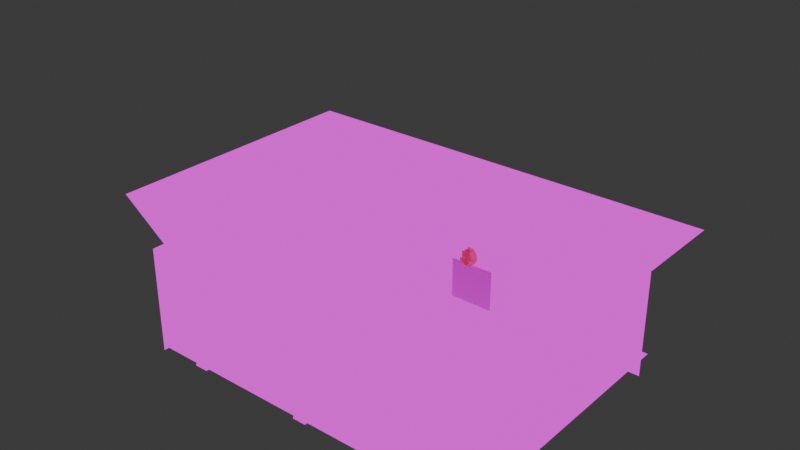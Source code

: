 # Source: Garden_Base.blend  (saved by Blender 4.3.34; exported with 4.5.12 LTS)
import bpy
from mathutils import Matrix  # noqa: F401  (used for matrix-valued properties, if any)

bpy.ops.wm.read_factory_settings(use_empty=True)
scene = bpy.context.scene
scene.name = 'Scene'

# ---- collections
col_stage = bpy.data.collections.new('Stage'); scene.collection.children.link(col_stage)

# ---- images (referenced by path relative to the original .blend; pixels are not part of the script)
import os
ASSET_DIR = os.environ.get("B2B_ASSET_DIR", "")  # directory of the original .blend (textures are referenced by path, not embedded)
HERE = os.path.dirname(os.path.abspath(__file__))  # packed textures are extracted next to this script under _unpacked/

def load_image(name, relpath, width, height, colorspace="sRGB"):
    """Load a texture the original file referenced (path relative to the .blend, or extracted next to this script)."""
    p = next((c for c in (os.path.join(HERE, relpath), os.path.join(ASSET_DIR, relpath)) if relpath and os.path.exists(c)), "")
    if p:
        img = bpy.data.images.load(p, check_existing=True)
        img.name = name
    else:  # same state as the original file: an image datablock whose file is absent (Cycles renders it pink)
        img = bpy.data.images.new(name, width, height)
        img.source = "FILE"
        img.filepath = "//" + (relpath or name)
    img.colorspace_settings.name = colorspace
    return img
img_wall_cobblestone___seamless_jpg = load_image('Wall Cobblestone - Seamless.jpg', 'Wall Cobblestone - Seamless.jpg', 1024, 1024, 'sRGB')
img_flower_soil___seamless_jpg = load_image('Flower Soil - Seamless.jpg', 'Flower Soil - Seamless.jpg', 1024, 1024, 'sRGB')
img_door_png = load_image('Door.png', 'Door.png', 1024, 1024, 'sRGB')
img_floor_tile_stone___seamless_jpg = load_image('Floor Tile Stone - Seamless.jpg', 'Floor Tile Stone - Seamless.jpg', 1024, 1024, 'sRGB')
img_floor_tile_stone___seamless_jpg_001 = load_image('Floor Tile Stone - Seamless.jpg.001', 'Floor Tile Stone - Seamless.jpg', 1024, 1024, 'sRGB')
img_floor_tile_stone___seamless_jpg_002 = load_image('Floor Tile Stone - Seamless.jpg.002', 'Floor Tile Stone - Seamless.jpg', 1024, 1024, 'sRGB')
img_floor_tile_stone___seamless_jpg_003 = load_image('Floor Tile Stone - Seamless.jpg.003', 'Floor Tile Stone - Seamless.jpg', 1024, 1024, 'sRGB')
img_phos_crystal_support_png = load_image('Phos Crystal Support.png', 'Phos Crystal Support.png', 1024, 1024, 'sRGB')
img_door_outer_stone_png = load_image('Door Outer Stone.png', 'Door Outer Stone.png', 1024, 1024, 'sRGB')
img_wall_cobblestone___seamless_jpg_002 = load_image('Wall Cobblestone - Seamless.jpg.002', 'Wall Cobblestone - Seamless.jpg', 1024, 1024, 'sRGB')
img_roof_tiles___seamless_jpg = load_image('Roof Tiles - Seamless.jpg', 'Roof Tiles - Seamless.jpg', 1024, 1024, 'sRGB')

# ---- materials (node trees are filled in below, after node groups)
mat_stone = bpy.data.materials.new('Stone')
mat_stone.alpha_threshold = 0.0
mat_stone.roughness = 0.5
mat_stone.line_color = (0.0, 0.0, 0.0, 1.0)
mat_grass = bpy.data.materials.new('Grass')
mat_stone_001 = bpy.data.materials.new('Stone.001')
mat_stone_001.alpha_threshold = 0.0
mat_stone_001.roughness = 0.5
mat_stone_001.line_color = (0.0, 0.0, 0.0, 1.0)
mat_stone_002 = bpy.data.materials.new('Stone.002')
mat_stone_002.alpha_threshold = 0.0
mat_stone_002.roughness = 0.5
mat_stone_002.line_color = (0.0, 0.0, 0.0, 1.0)
mat_tiles = bpy.data.materials.new('Tiles')
mat_tiles.alpha_threshold = 0.0
mat_tiles.roughness = 0.5
mat_tiles.line_color = (0.0, 0.0, 0.0, 1.0)
mat_tiles_001 = bpy.data.materials.new('Tiles.001')
mat_tiles_001.alpha_threshold = 0.0
mat_tiles_001.roughness = 0.5
mat_tiles_001.line_color = (0.0, 0.0, 0.0, 1.0)
mat_tiles_002 = bpy.data.materials.new('Tiles.002')
mat_tiles_002.alpha_threshold = 0.0
mat_tiles_002.roughness = 0.5
mat_tiles_002.line_color = (0.0, 0.0, 0.0, 1.0)
mat_tiles_003 = bpy.data.materials.new('Tiles.003')
mat_tiles_003.alpha_threshold = 0.0
mat_tiles_003.roughness = 0.5
mat_tiles_003.line_color = (0.0, 0.0, 0.0, 1.0)
mat_stone_crystal = bpy.data.materials.new('Stone Crystal')
mat_stone_crystal.alpha_threshold = 0.0
mat_stone_crystal.roughness = 0.5
mat_stone_crystal.line_color = (0.0, 0.0, 0.0, 1.0)
mat_dots = bpy.data.materials.new('Dots')
mat_dots.use_transparent_shadow = False
mat_door_frame = bpy.data.materials.new('Door Frame')
mat_stone_003 = bpy.data.materials.new('Stone.003')
mat_stone_004 = bpy.data.materials.new('Stone.004')
mat_roof_tiles = bpy.data.materials.new('Roof tiles')
mat_roof_tiles.alpha_threshold = 0.0
mat_roof_tiles.roughness = 0.5
mat_roof_tiles.line_color = (0.0, 0.0, 0.0, 1.0)

# ---- material node trees
mat_stone.use_nodes = True; mat_stone.node_tree.nodes.clear()
_N = mat_stone.node_tree.nodes; _L = mat_stone.node_tree.links
n0 = _N.new('ShaderNodeOutputMaterial'); n0.name = 'Material Output'; n0.location = (300, 300)
n1 = _N.new('ShaderNodeTexImage'); n1.name = 'Image Texture'; n1.location = (-15, 297)
n1.image = img_wall_cobblestone___seamless_jpg
n2 = _N.new('ShaderNodeMapping'); n2.name = 'Mapping'; n2.location = (-232, 278)
n2.inputs[3].default_value = (4.0, 1.0, 1.0)
n3 = _N.new('ShaderNodeTexCoord'); n3.name = 'Texture Coordinate'; n3.location = (-430, 245)
_L.new(n1.outputs[0], n0.inputs[0])
_L.new(n2.outputs[0], n1.inputs[0])
_L.new(n3.outputs[2], n2.inputs[0])
n0.is_active_output = True
mat_grass.use_nodes = True; mat_grass.node_tree.nodes.clear()
_N = mat_grass.node_tree.nodes; _L = mat_grass.node_tree.links
n0 = _N.new('ShaderNodeOutputMaterial'); n0.name = 'Material Output'; n0.location = (300, 300)
n1 = _N.new('ShaderNodeTexImage'); n1.name = 'Image Texture'; n1.location = (-17, 278)
n1.image = img_flower_soil___seamless_jpg
n2 = _N.new('ShaderNodeMapping'); n2.name = 'Mapping'; n2.location = (-267, 265)
n2.inputs[3].default_value = (10.0, 10.0, 1.0)
n3 = _N.new('ShaderNodeTexCoord'); n3.name = 'Texture Coordinate'; n3.location = (-481, 272)
_L.new(n1.outputs[0], n0.inputs[0])
_L.new(n2.outputs[0], n1.inputs[0])
_L.new(n3.outputs[2], n2.inputs[0])
n0.is_active_output = True
mat_stone_001.use_nodes = True; mat_stone_001.node_tree.nodes.clear()
_N = mat_stone_001.node_tree.nodes; _L = mat_stone_001.node_tree.links
n0 = _N.new('ShaderNodeOutputMaterial'); n0.name = 'Material Output'; n0.location = (300, 300)
n1 = _N.new('ShaderNodeTexImage'); n1.name = 'Image Texture'; n1.location = (-15, 297)
n1.image = img_door_png
n2 = _N.new('ShaderNodeMapping'); n2.name = 'Mapping'; n2.location = (-232, 278)
n3 = _N.new('ShaderNodeTexCoord'); n3.name = 'Texture Coordinate'; n3.location = (-430, 245)
_L.new(n1.outputs[0], n0.inputs[0])
n0.is_active_output = True
mat_stone_002.use_nodes = True; mat_stone_002.node_tree.nodes.clear()
_N = mat_stone_002.node_tree.nodes; _L = mat_stone_002.node_tree.links
n0 = _N.new('ShaderNodeOutputMaterial'); n0.name = 'Material Output'; n0.location = (300, 300)
n1 = _N.new('ShaderNodeTexImage'); n1.name = 'Image Texture'; n1.location = (-15, 297)
n1.image = img_wall_cobblestone___seamless_jpg
n2 = _N.new('ShaderNodeMapping'); n2.name = 'Mapping'; n2.location = (-232, 278)
n2.inputs[3].default_value = (1.4, 0.5, 1.0)
n3 = _N.new('ShaderNodeTexCoord'); n3.name = 'Texture Coordinate'; n3.location = (-430, 245)
_L.new(n1.outputs[0], n0.inputs[0])
_L.new(n2.outputs[0], n1.inputs[0])
_L.new(n3.outputs[2], n2.inputs[0])
n0.is_active_output = True
mat_tiles.use_nodes = True; mat_tiles.node_tree.nodes.clear()
_N = mat_tiles.node_tree.nodes; _L = mat_tiles.node_tree.links
n0 = _N.new('ShaderNodeOutputMaterial'); n0.name = 'Material Output'; n0.location = (300, 300)
n1 = _N.new('ShaderNodeTexImage'); n1.name = 'Image Texture'; n1.location = (-15, 297)
n1.image = img_floor_tile_stone___seamless_jpg
n2 = _N.new('ShaderNodeMapping'); n2.name = 'Mapping'; n2.location = (-232, 278)
n2.inputs[1].default_value = (0.305, 0.0, 0.0)
n2.inputs[3].default_value = (-2.4, -34.73, 1.0)
n3 = _N.new('ShaderNodeTexCoord'); n3.name = 'Texture Coordinate'; n3.location = (-430, 245)
_L.new(n1.outputs[0], n0.inputs[0])
_L.new(n2.outputs[0], n1.inputs[0])
_L.new(n3.outputs[2], n2.inputs[0])
n0.is_active_output = True
mat_tiles_001.use_nodes = True; mat_tiles_001.node_tree.nodes.clear()
_N = mat_tiles_001.node_tree.nodes; _L = mat_tiles_001.node_tree.links
n0 = _N.new('ShaderNodeOutputMaterial'); n0.name = 'Material Output'; n0.location = (300, 300)
n1 = _N.new('ShaderNodeTexImage'); n1.name = 'Image Texture'; n1.location = (-15, 297)
n1.image = img_floor_tile_stone___seamless_jpg_001
n2 = _N.new('ShaderNodeMapping'); n2.name = 'Mapping'; n2.location = (-232, 278)
n2.inputs[1].default_value = (0.305, 0.0, 0.0)
n2.inputs[3].default_value = (-2.4, -34.4, 1.0)
n3 = _N.new('ShaderNodeTexCoord'); n3.name = 'Texture Coordinate'; n3.location = (-430, 245)
_L.new(n1.outputs[0], n0.inputs[0])
_L.new(n2.outputs[0], n1.inputs[0])
_L.new(n3.outputs[2], n2.inputs[0])
n0.is_active_output = True
mat_tiles_002.use_nodes = True; mat_tiles_002.node_tree.nodes.clear()
_N = mat_tiles_002.node_tree.nodes; _L = mat_tiles_002.node_tree.links
n0 = _N.new('ShaderNodeOutputMaterial'); n0.name = 'Material Output'; n0.location = (300, 300)
n1 = _N.new('ShaderNodeTexImage'); n1.name = 'Image Texture'; n1.location = (-15, 297)
n1.image = img_floor_tile_stone___seamless_jpg_002
n2 = _N.new('ShaderNodeMapping'); n2.name = 'Mapping'; n2.location = (-232, 278)
n2.inputs[1].default_value = (0.305, 0.0, 0.0)
n2.inputs[3].default_value = (-2.4, -34.73, 1.0)
n3 = _N.new('ShaderNodeTexCoord'); n3.name = 'Texture Coordinate'; n3.location = (-430, 245)
_L.new(n1.outputs[0], n0.inputs[0])
_L.new(n2.outputs[0], n1.inputs[0])
_L.new(n3.outputs[2], n2.inputs[0])
n0.is_active_output = True
mat_tiles_003.use_nodes = True; mat_tiles_003.node_tree.nodes.clear()
_N = mat_tiles_003.node_tree.nodes; _L = mat_tiles_003.node_tree.links
n0 = _N.new('ShaderNodeOutputMaterial'); n0.name = 'Material Output'; n0.location = (300, 300)
n1 = _N.new('ShaderNodeTexImage'); n1.name = 'Image Texture'; n1.location = (-15, 297)
n1.image = img_floor_tile_stone___seamless_jpg_003
n2 = _N.new('ShaderNodeMapping'); n2.name = 'Mapping'; n2.location = (-232, 278)
n2.inputs[1].default_value = (0.305, 0.0, 0.0)
n2.inputs[3].default_value = (-2.4, -34.73, 1.0)
n3 = _N.new('ShaderNodeTexCoord'); n3.name = 'Texture Coordinate'; n3.location = (-430, 245)
_L.new(n1.outputs[0], n0.inputs[0])
_L.new(n2.outputs[0], n1.inputs[0])
_L.new(n3.outputs[2], n2.inputs[0])
n0.is_active_output = True
mat_stone_crystal.use_nodes = True; mat_stone_crystal.node_tree.nodes.clear()
_N = mat_stone_crystal.node_tree.nodes; _L = mat_stone_crystal.node_tree.links
n0 = _N.new('ShaderNodeOutputMaterial'); n0.name = 'Material Output'; n0.location = (300, 300)
n1 = _N.new('ShaderNodeTexImage'); n1.name = 'Image Texture'; n1.location = (-15, 297)
n1.image = img_phos_crystal_support_png
n2 = _N.new('ShaderNodeMapping'); n2.name = 'Mapping'; n2.location = (-232, 278)
n2.inputs[3].default_value = (1.4, 0.5, 1.0)
n3 = _N.new('ShaderNodeTexCoord'); n3.name = 'Texture Coordinate'; n3.location = (-430, 245)
_L.new(n1.outputs[0], n0.inputs[0])
_L.new(n3.outputs[2], n2.inputs[0])
n0.is_active_output = True
mat_dots.use_nodes = True; mat_dots.node_tree.nodes.clear()
_N = mat_dots.node_tree.nodes; _L = mat_dots.node_tree.links
n0 = _N.new('ShaderNodeMix'); n0.name = 'Mix.001'; n0.location = (-664, 127)
n0.data_type = 'RGBA'
n0.blend_type = 'LINEAR_LIGHT'
n1 = _N.new('ShaderNodeTexVoronoi'); n1.name = 'Voronoi Texture'; n1.location = (-1019, 360)
n1.voronoi_dimensions = '2D'
n1.inputs[2].default_value = 11.3
n1.inputs[8].default_value = 0.0
n2 = _N.new('ShaderNodeTexCoord'); n2.name = 'Texture Coordinate'; n2.location = (-1519, 363)
n3 = _N.new('ShaderNodeMapping'); n3.name = 'Mapping'; n3.location = (-1309, 380)
n3.width = 240
n4 = _N.new('ShaderNodeBsdfDiffuse'); n4.name = 'Diffuse BSDF'; n4.location = (-1540, -22)
n4.inputs[0].default_value = (0.6241, 0.0327, 0.1591, 1.0)
n5 = _N.new('ShaderNodeShaderToRGB'); n5.name = 'Shader to RGB'; n5.location = (-1334, -27)
n6 = _N.new('ShaderNodeValToRGB'); n6.name = 'ColorRamp'; n6.location = (-1105, 21)
while len(n6.color_ramp.elements) > 1: n6.color_ramp.elements.remove(n6.color_ramp.elements[-1])
n6.color_ramp.elements[0].position = 0.0; n6.color_ramp.elements[0].color = (0.0, 0.0, 0.0, 1.0)
_e = n6.color_ramp.elements.new(0.2818); _e.color = (1.0, 1.0, 1.0, 1.0)
n7 = _N.new('ShaderNodeShaderToRGB'); n7.name = 'Shader to RGB.001'; n7.location = (-899, -286)
n8 = _N.new('ShaderNodeValToRGB'); n8.name = 'ColorRamp.002'; n8.location = (-699, -280)
n8.color_ramp.interpolation = 'CONSTANT'
while len(n8.color_ramp.elements) > 1: n8.color_ramp.elements.remove(n8.color_ramp.elements[-1])
n8.color_ramp.elements[0].position = 0.0; n8.color_ramp.elements[0].color = (0.0, 0.0, 0.0, 1.0)
_e = n8.color_ramp.elements.new(0.5477); _e.color = (0.1883, 0.1883, 0.1883, 1.0)
_e = n8.color_ramp.elements.new(0.8318); _e.color = (1.0, 1.0, 1.0, 1.0)
n9 = _N.new('ShaderNodeBsdfDiffuse'); n9.name = 'Diffuse BSDF.001'; n9.location = (-1097, -288)
n9.inputs[0].default_value = (0.6674, 0.6674, 0.6674, 1.0)
n10 = _N.new('ShaderNodeInvert'); n10.name = 'Invert'; n10.location = (-394, -294)
n11 = _N.new('ShaderNodeValToRGB'); n11.name = 'ColorRamp.001'; n11.location = (-328, 177)
n11.color_ramp.interpolation = 'CONSTANT'
while len(n11.color_ramp.elements) > 1: n11.color_ramp.elements.remove(n11.color_ramp.elements[-1])
n11.color_ramp.elements[0].position = 0.0; n11.color_ramp.elements[0].color = (0.0, 0.0, 0.0, 1.0)
_e = n11.color_ramp.elements.new(0.5); _e.color = (0.624, 0.0331, 0.159, 1.0)
n12 = _N.new('ShaderNodeMix'); n12.name = 'Mix.002'; n12.location = (-220, -291)
n12.data_type = 'RGBA'
n12.blend_type = 'SOFT_LIGHT'
n12.inputs[6].default_value = (1.0, 0.2479, 0.6163, 1.0)
n12.inputs[7].default_value = (0.0, 0.0, 0.0, 1.0)
n13 = _N.new('ShaderNodeBsdfGlass'); n13.name = 'Glass BSDF'; n13.location = (152, -84)
n13.distribution = 'GGX'
n13.inputs[1].default_value = 0.3615
n13.inputs[2].default_value = 0.0
n14 = _N.new('ShaderNodeEmission'); n14.name = 'Emission'; n14.location = (129, 144)
n15 = _N.new('ShaderNodeMixShader'); n15.name = 'Mix Shader'; n15.location = (371, 95)
n16 = _N.new('ShaderNodeOutputMaterial'); n16.name = 'Material Output'; n16.location = (662, 102)
_L.new(n3.outputs[0], n1.inputs[0])
_L.new(n1.outputs[0], n0.inputs[6])
_L.new(n4.outputs[0], n5.inputs[0])
_L.new(n5.outputs[0], n6.inputs[0])
_L.new(n2.outputs[4], n3.inputs[0])
_L.new(n0.outputs[2], n11.inputs[0])
_L.new(n6.outputs[0], n0.inputs[7])
_L.new(n9.outputs[0], n7.inputs[0])
_L.new(n7.outputs[0], n8.inputs[0])
_L.new(n10.outputs[0], n12.inputs[0])
_L.new(n8.outputs[0], n10.inputs[1])
_L.new(n15.outputs[0], n16.inputs[0])
_L.new(n14.outputs[0], n15.inputs[1])
_L.new(n11.outputs[0], n14.inputs[0])
_L.new(n13.outputs[0], n15.inputs[2])
_L.new(n12.outputs[2], n13.inputs[0])
n16.is_active_output = True
mat_door_frame.use_nodes = True; mat_door_frame.node_tree.nodes.clear()
_N = mat_door_frame.node_tree.nodes; _L = mat_door_frame.node_tree.links
n0 = _N.new('ShaderNodeOutputMaterial'); n0.name = 'Material Output'; n0.location = (541, 311)
n1 = _N.new('ShaderNodeTexImage'); n1.name = 'Image Texture'; n1.location = (-431, 286)
n1.image = img_door_outer_stone_png
n1.extension = 'MIRROR'
n2 = _N.new('ShaderNodeBsdfPrincipled'); n2.name = 'Principled BSDF'; n2.location = (-28, 227)
n3 = _N.new('ShaderNodeBsdfTransparent'); n3.name = 'Transparent BSDF'; n3.location = (22, 394)
n4 = _N.new('ShaderNodeMixShader'); n4.name = 'Mix Shader'; n4.location = (303, 332)
_L.new(n1.outputs[0], n2.inputs[0])
_L.new(n3.outputs[0], n4.inputs[1])
_L.new(n2.outputs[0], n4.inputs[2])
_L.new(n1.outputs[1], n4.inputs[0])
_L.new(n4.outputs[0], n0.inputs[0])
n0.is_active_output = True
mat_stone_003.use_nodes = True; mat_stone_003.node_tree.nodes.clear()
_N = mat_stone_003.node_tree.nodes; _L = mat_stone_003.node_tree.links
n0 = _N.new('ShaderNodeOutputMaterial'); n0.name = 'Material Output'; n0.location = (300, 300)
n1 = _N.new('ShaderNodeTexImage'); n1.name = 'Image Texture'; n1.location = (-22, 285)
n1.image = img_wall_cobblestone___seamless_jpg
n2 = _N.new('ShaderNodeMapping'); n2.name = 'Mapping'; n2.location = (-238, 266)
n2.inputs[3].default_value = (4.0, 1.0, 1.0)
n3 = _N.new('ShaderNodeTexCoord'); n3.name = 'Texture Coordinate'; n3.location = (-436, 233)
_L.new(n2.outputs[0], n1.inputs[0])
_L.new(n3.outputs[2], n2.inputs[0])
_L.new(n1.outputs[0], n0.inputs[0])
n0.is_active_output = True
mat_stone_004.use_nodes = True; mat_stone_004.node_tree.nodes.clear()
_N = mat_stone_004.node_tree.nodes; _L = mat_stone_004.node_tree.links
n0 = _N.new('ShaderNodeOutputMaterial'); n0.name = 'Material Output'; n0.location = (300, 300)
n1 = _N.new('ShaderNodeTexImage'); n1.name = 'Image Texture'; n1.location = (-22, 285)
n1.image = img_wall_cobblestone___seamless_jpg_002
n2 = _N.new('ShaderNodeMapping'); n2.name = 'Mapping'; n2.location = (-238, 266)
n2.inputs[3].default_value = (4.0, 1.0, 1.0)
n3 = _N.new('ShaderNodeTexCoord'); n3.name = 'Texture Coordinate'; n3.location = (-436, 233)
_L.new(n2.outputs[0], n1.inputs[0])
_L.new(n3.outputs[2], n2.inputs[0])
_L.new(n1.outputs[0], n0.inputs[0])
n0.is_active_output = True
mat_roof_tiles.use_nodes = True; mat_roof_tiles.node_tree.nodes.clear()
_N = mat_roof_tiles.node_tree.nodes; _L = mat_roof_tiles.node_tree.links
n0 = _N.new('ShaderNodeOutputMaterial'); n0.name = 'Material Output'; n0.location = (300, 300)
n1 = _N.new('ShaderNodeTexImage'); n1.name = 'Image Texture'; n1.location = (-15, 297)
n1.image = img_roof_tiles___seamless_jpg
n2 = _N.new('ShaderNodeMapping'); n2.name = 'Mapping'; n2.location = (-232, 278)
n2.inputs[3].default_value = (4.0, 1.0, 1.0)
n3 = _N.new('ShaderNodeTexCoord'); n3.name = 'Texture Coordinate'; n3.location = (-430, 245)
_L.new(n1.outputs[0], n0.inputs[0])
_L.new(n2.outputs[0], n1.inputs[0])
_L.new(n3.outputs[2], n2.inputs[0])
n0.is_active_output = True

# ---- world
world_world = bpy.data.worlds.new('World'); scene.world = world_world
world_world.use_nodes = True; world_world.node_tree.nodes.clear()
_N = world_world.node_tree.nodes; _L = world_world.node_tree.links
n0 = _N.new('ShaderNodeOutputWorld'); n0.name = 'World Output'; n0.location = (300, 300)
n1 = _N.new('ShaderNodeBackground'); n1.name = 'Background'; n1.location = (10, 300)
n1.inputs[0].default_value = (0.05088, 0.05088, 0.05088, 1.0)
_L.new(n1.outputs[0], n0.inputs[0])
n0.is_active_output = True
world_world.color = (0.05088, 0.05088, 0.05088)
world_world.sun_shadow_jitter_overblur = 0.0

# ---- meshes
me_plane = bpy.data.meshes.new('Plane')
me_plane.from_pydata([(40.0, -25.0, 0.0), (40.0, 33.53, -2.033e-07), (0.0, -25.0, 0.0), (2.917, -25.0, 0.0), (2.917, 33.53, -2.033e-07), (0.0, 33.53, -2.033e-07), (40.0, -13.44, 3.275e-07), (0.0, -5.866, 1.399e-07), (2.917, -13.44, 3.204e-07), (1.777, -25.0, 0.0), (1.777, 33.53, -2.033e-07), (1.777, -7.303, 1.741e-07), (2.467, -25.0, 0.0), (2.467, 33.53, -2.033e-07), (2.467, -9.506, 2.266e-07), (0.8886, 33.53, -2.033e-07), (0.8886, -6.124, 1.46e-07), (0.8886, -25.0, 0.0), (0.0, -25.0, -6.277), (2.917, -25.0, -6.277), (0.0, -5.866, -6.277), (2.917, -13.44, -6.277), (1.777, -25.0, -6.277), (1.777, -7.303, -6.277), (2.467, -25.0, -6.277), (2.467, -9.506, -6.277), (0.8886, -6.124, -6.277), (0.8886, -25.0, -6.277), (-40.0, -25.0, 0.0), (-40.0, 33.53, -2.033e-07), (-2.917, -25.0, 0.0), (-2.917, 33.53, -2.033e-07), (-40.0, -13.44, 3.275e-07), (-2.917, -13.44, 3.204e-07), (-1.777, -25.0, 0.0), (-1.777, 33.53, -2.033e-07), (-1.777, -7.303, 1.741e-07), (-2.467, -25.0, 0.0), (-2.467, 33.53, -2.033e-07), (-2.467, -9.506, 2.266e-07), (-0.8886, 33.53, -2.033e-07), (-0.8886, -6.124, 1.46e-07), (-0.8886, -25.0, 0.0), (-2.917, -25.0, -6.277), (-2.917, -13.44, -6.277), (-1.777, -25.0, -6.277), (-1.777, -7.303, -6.277), (-2.467, -25.0, -6.277), (-2.467, -9.506, -6.277), (-0.8886, -6.124, -6.277), (-0.8886, -25.0, -6.277)], [], [(8, 6, 1, 4), (14, 8, 4, 13), (2, 17, 27, 18), (3, 0, 6, 8), (9, 12, 24, 22), (16, 11, 10, 15), (16, 7, 20, 26), (11, 14, 13, 10), (7, 16, 15, 5), (11, 16, 26, 23), (14, 11, 23, 25), (17, 9, 22, 27), (8, 14, 25, 21), (12, 3, 19, 24), (3, 8, 21, 19), (33, 31, 29, 32), (39, 38, 31, 33), (2, 18, 50, 42), (30, 33, 32, 28), (34, 45, 47, 37), (41, 40, 35, 36), (41, 49, 20, 7), (36, 35, 38, 39), (7, 5, 40, 41), (36, 46, 49, 41), (39, 48, 46, 36), (42, 50, 45, 34), (33, 44, 48, 39), (37, 47, 43, 30), (30, 43, 44, 33)])
_uv = me_plane.uv_layers.new(name='UVMap')
_uv.uv.foreach_set('vector', [0.4371, 0.7651, 0.0002191, 0.7645, 9.879e-08, 4.685e-09, 0.4367, 0.0001303, 0.4444, 0.7004, 0.4371, 0.7651, 0.4367, 0.0001303, 0.4436, 0.0002955, 0.4343, 0.9986, 0.4345, 0.9845, 0.5339, 0.9859, 0.5337, 1.0, 0.4349, 0.9524, 2.699e-08, 0.9521, 0.0002191, 0.7645, 0.4371, 0.7651, 0.4346, 0.9704, 0.4348, 0.9595, 0.5343, 0.9609, 0.5341, 0.9718, 0.4629, 0.6431, 0.4532, 0.6638, 0.4545, 0.0004864, 0.4688, 0.0007244, 0.4629, 0.6431, 0.4715, 0.6348, 0.5504, 0.6486, 0.5484, 0.6602, 0.4532, 0.6638, 0.4444, 0.7004, 0.4436, 0.0002955, 0.4545, 0.0004864, 0.4715, 0.6348, 0.4629, 0.6431, 0.4688, 0.0007244, 0.4831, 0.0009857, 0.4532, 0.6638, 0.4629, 0.6431, 0.5484, 0.6602, 0.5452, 0.6796, 0.4444, 0.7004, 0.4532, 0.6638, 0.5452, 0.6796, 0.5411, 0.7117, 0.4345, 0.9845, 0.4346, 0.9704, 0.5341, 0.9718, 0.5339, 0.9859, 0.4371, 0.7651, 0.4444, 0.7004, 0.5411, 0.7117, 0.537, 0.7705, 0.4348, 0.9595, 0.4349, 0.9524, 0.5344, 0.9538, 0.5343, 0.9609, 0.4349, 0.9524, 0.4371, 0.7651, 0.537, 0.7705, 0.5344, 0.9538, 0.4371, 0.7651, 0.4367, 0.0001303, 9.879e-08, 4.685e-09, 0.0002191, 0.7645, 0.4444, 0.7004, 0.4436, 0.0002955, 0.4367, 0.0001303, 0.4371, 0.7651, 0.4343, 0.9986, 0.5337, 1.0, 0.5339, 0.9859, 0.4345, 0.9845, 0.4349, 0.9524, 0.4371, 0.7651, 0.0002191, 0.7645, 2.699e-08, 0.9521, 0.4346, 0.9704, 0.5341, 0.9718, 0.5343, 0.9609, 0.4348, 0.9595, 0.4629, 0.6431, 0.4688, 0.0007244, 0.4545, 0.0004864, 0.4532, 0.6638, 0.4629, 0.6431, 0.5484, 0.6602, 0.5504, 0.6486, 0.4715, 0.6348, 0.4532, 0.6638, 0.4545, 0.0004864, 0.4436, 0.0002955, 0.4444, 0.7004, 0.4715, 0.6348, 0.4831, 0.0009857, 0.4688, 0.0007244, 0.4629, 0.6431, 0.4532, 0.6638, 0.5452, 0.6796, 0.5484, 0.6602, 0.4629, 0.6431, 0.4444, 0.7004, 0.5411, 0.7117, 0.5452, 0.6796, 0.4532, 0.6638, 0.4345, 0.9845, 0.5339, 0.9859, 0.5341, 0.9718, 0.4346, 0.9704, 0.4371, 0.7651, 0.537, 0.7705, 0.5411, 0.7117, 0.4444, 0.7004, 0.4348, 0.9595, 0.5343, 0.9609, 0.5344, 0.9538, 0.4349, 0.9524, 0.4349, 0.9524, 0.5344, 0.9538, 0.537, 0.7705, 0.4371, 0.7651])
me_plane.materials.append(mat_stone)
me_plane.update()
me_plane_001 = bpy.data.meshes.new('Plane.001')
me_plane_001.from_pydata([(-25.0, -25.0, 0.0), (25.0, -25.0, 0.0), (-25.0, 25.0, 0.0), (25.0, 25.0, 0.0)], [], [(0, 1, 3, 2)])
_uv = me_plane_001.uv_layers.new(name='UVMap')
_uv.uv.foreach_set('vector', [0.0, 0.0, 1.0, 0.0, 1.0, 1.0, 0.0, 1.0])
me_plane_001.materials.append(mat_grass)
me_plane_001.update()
me_plane_003 = bpy.data.meshes.new('Plane.003')
me_plane_003.from_pydata([(0.0, -25.46, -5.66), (3.036, -25.46, -5.66), (0.0, -5.268, -5.66), (3.036, -13.26, -5.66), (1.833, -25.46, -5.66), (1.833, -6.783, -5.66), (2.561, -25.46, -5.66), (2.561, -9.108, -5.66), (0.8958, -5.54, -5.66), (0.8958, -25.46, -5.66), (-3.036, -25.46, -5.66), (-3.036, -13.26, -5.66), (-1.833, -25.46, -5.66), (-1.833, -6.783, -5.66), (-2.561, -25.46, -5.66), (-2.561, -9.108, -5.66), (-0.8958, -5.54, -5.66), (-0.8958, -25.46, -5.66)], [], [(6, 1, 3, 7), (9, 4, 5, 8), (4, 6, 7, 5), (0, 9, 8, 2), (14, 15, 11, 10), (17, 16, 13, 12), (12, 13, 15, 14), (0, 2, 16, 17)])
_uv = me_plane_003.uv_layers.new(name='UVMap')
_uv.uv.foreach_set('vector', [0.1461, 0.0001082, 0.001722, 0.0001697, 0.001711, 0.6041, 0.1461, 0.8098, 0.6556, 0.0001114, 0.3817, 5.854e-05, 0.3817, 0.9249, 0.6556, 0.9865, 0.3817, 5.854e-05, 0.1461, 0.0001082, 0.1461, 0.8098, 0.3817, 0.9249, 0.9788, 0.0001761, 0.6556, 0.0001114, 0.6556, 0.9865, 0.9788, 0.9999, 0.1461, 0.0001082, 0.1461, 0.8098, 0.001711, 0.6041, 0.001722, 0.0001697, 0.6556, 0.0001114, 0.6556, 0.9865, 0.3817, 0.9249, 0.3817, 5.854e-05, 0.3817, 5.854e-05, 0.3817, 0.9249, 0.1461, 0.8098, 0.1461, 0.0001082, 0.9788, 0.0001761, 0.9788, 0.9999, 0.6556, 0.9865, 0.6556, 0.0001114])
me_plane_003.materials.append(mat_stone_001)
me_plane_003.update()
me_cube_001 = bpy.data.meshes.new('Cube.001')
me_cube_001.from_pydata([(-1.0, -1.0, -1.0), (-1.0, -1.0, 1.0), (-1.0, 1.0, -1.0), (-1.0, 1.0, 1.0), (1.0, -1.0, -1.0), (1.0, -1.0, 1.0), (1.0, 1.0, -1.0), (1.0, 1.0, 1.0)], [], [(0, 1, 3, 2), (2, 3, 7, 6), (6, 7, 5, 4), (4, 5, 1, 0), (2, 6, 4, 0), (7, 3, 1, 5)])
_uv = me_cube_001.uv_layers.new(name='UVMap')
_uv.uv.foreach_set('vector', [0.6637, 0.6242, 0.6637, 0.2909, 0.997, 0.2909, 0.997, 0.6242, 0.3304, 0.6242, 0.3304, 0.2909, 0.6637, 0.2909, 0.6637, 0.6242, 0.6637, 0.9575, 0.6637, 0.6242, 0.997, 0.6242, 0.997, 0.9575, 0.3304, 0.9575, 0.3304, 0.6242, 0.6637, 0.6242, 0.6637, 0.9575, 0.3304, 0.6242, -0.002962, 0.6242, -0.002962, 0.2909, 0.3304, 0.2909, 0.3304, 0.9575, -0.002962, 0.9575, -0.002962, 0.6242, 0.3304, 0.6242])
me_cube_001.materials.append(mat_stone_002)
me_cube_001.update()
me_cube_002 = bpy.data.meshes.new('Cube.002')
me_cube_002.from_pydata([(-1.0, -1.0, -1.0), (-1.0, -1.0, 1.0), (-1.0, 1.0, -1.0), (-1.0, 1.0, 1.0), (1.0, -1.0, -1.0), (1.0, -1.0, 1.0), (1.0, 1.0, -1.0), (1.0, 1.0, 1.0)], [], [(0, 1, 3, 2), (2, 3, 7, 6), (6, 7, 5, 4), (4, 5, 1, 0), (2, 6, 4, 0), (7, 3, 1, 5)])
_uv = me_cube_002.uv_layers.new(name='UVMap')
_uv.uv.foreach_set('vector', [0.375, 0.0, 0.625, 0.0, 0.625, 0.25, 0.375, 0.25, 0.375, 0.25, 0.625, 0.25, 0.625, 0.5, 0.375, 0.5, 0.375, 0.5, 0.625, 0.5, 0.625, 0.75, 0.375, 0.75, 0.375, 0.75, 0.625, 0.75, 0.625, 1.0, 0.375, 1.0, 0.125, 0.5, 0.375, 0.5, 0.375, 0.75, 0.125, 0.75, 0.625, 0.5, 0.875, 0.5, 0.875, 0.75, 0.625, 0.75])
me_cube_002.materials.append(mat_tiles)
me_cube_002.update()
me_cube_003 = bpy.data.meshes.new('Cube.003')
me_cube_003.from_pydata([(-1.0, -1.0, -1.0), (-1.0, -1.0, 1.0), (-1.0, 1.0, -1.0), (-1.0, 1.0, 1.0), (1.0, -1.0, -1.0), (1.0, -1.0, 1.0), (1.0, 1.0, -1.0), (1.0, 1.0, 1.0)], [], [(0, 1, 3, 2), (2, 3, 7, 6), (6, 7, 5, 4), (4, 5, 1, 0), (2, 6, 4, 0), (7, 3, 1, 5)])
_uv = me_cube_003.uv_layers.new(name='UVMap')
_uv.uv.foreach_set('vector', [0.375, 0.0, 0.625, 0.0, 0.625, 0.25, 0.375, 0.25, 0.375, 0.25, 0.625, 0.25, 0.625, 0.5, 0.375, 0.5, 0.375, 0.5, 0.625, 0.5, 0.625, 0.75, 0.375, 0.75, 0.375, 0.75, 0.625, 0.75, 0.625, 1.0, 0.375, 1.0, 0.125, 0.5, 0.375, 0.5, 0.375, 0.75, 0.125, 0.75, 0.625, 0.5, 0.875, 0.5, 0.875, 0.75, 0.625, 0.75])
me_cube_003.materials.append(mat_tiles_001)
me_cube_003.update()
me_cube_004 = bpy.data.meshes.new('Cube.004')
me_cube_004.from_pydata([(-1.0, -1.0, -1.0), (-1.0, -1.0, 1.0), (-1.0, 1.0, -1.0), (-1.0, 1.0, 1.0), (1.0, -1.0, -1.0), (1.0, -1.0, 1.0), (1.0, 1.0, -1.0), (1.0, 1.0, 1.0)], [], [(0, 1, 3, 2), (2, 3, 7, 6), (6, 7, 5, 4), (4, 5, 1, 0), (2, 6, 4, 0), (7, 3, 1, 5)])
_uv = me_cube_004.uv_layers.new(name='UVMap')
_uv.uv.foreach_set('vector', [0.375, 0.0, 0.625, 0.0, 0.625, 0.25, 0.375, 0.25, 0.375, 0.25, 0.625, 0.25, 0.625, 0.5, 0.375, 0.5, 0.375, 0.5, 0.625, 0.5, 0.625, 0.75, 0.375, 0.75, 0.375, 0.75, 0.625, 0.75, 0.625, 1.0, 0.375, 1.0, 0.125, 0.5, 0.375, 0.5, 0.375, 0.75, 0.125, 0.75, 0.625, 0.5, 0.875, 0.5, 0.875, 0.75, 0.625, 0.75])
me_cube_004.materials.append(mat_tiles_002)
me_cube_004.update()
me_cube_005 = bpy.data.meshes.new('Cube.005')
me_cube_005.from_pydata([(-1.0, -1.0, -1.0), (-1.0, -1.0, 1.0), (-1.0, 1.0, -1.0), (-1.0, 1.0, 1.0), (1.0, -1.0, -1.0), (1.0, -1.0, 1.0), (1.0, 1.0, -1.0), (1.0, 1.0, 1.0)], [], [(0, 1, 3, 2), (2, 3, 7, 6), (6, 7, 5, 4), (4, 5, 1, 0), (2, 6, 4, 0), (7, 3, 1, 5)])
_uv = me_cube_005.uv_layers.new(name='UVMap')
_uv.uv.foreach_set('vector', [0.375, 0.0, 0.625, 0.0, 0.625, 0.25, 0.375, 0.25, 0.375, 0.25, 0.625, 0.25, 0.625, 0.5, 0.375, 0.5, 0.375, 0.5, 0.625, 0.5, 0.625, 0.75, 0.375, 0.75, 0.375, 0.75, 0.625, 0.75, 0.625, 1.0, 0.375, 1.0, 0.125, 0.5, 0.375, 0.5, 0.375, 0.75, 0.125, 0.75, 0.625, 0.5, 0.875, 0.5, 0.875, 0.75, 0.625, 0.75])
me_cube_005.materials.append(mat_tiles_003)
me_cube_005.update()
me_cylinder = bpy.data.meshes.new('Cylinder')
me_cylinder.from_pydata([(0.0, 1.0, -1.0), (0.0, 1.0, 1.0), (0.1951, 0.9808, -1.0), (0.1951, 0.9808, 1.0), (0.3827, 0.9239, -1.0), (0.3827, 0.9239, 1.0), (0.5556, 0.8315, -1.0), (0.5556, 0.8315, 1.0), (0.7071, 0.7071, -1.0), (0.7071, 0.7071, 1.0), (0.8315, 0.5556, -1.0), (0.8315, 0.5556, 1.0), (0.9239, 0.3827, -1.0), (0.9239, 0.3827, 1.0), (0.9808, 0.1951, -1.0), (0.9808, 0.1951, 1.0), (1.0, -8.352e-23, -1.0), (1.0, 8.352e-23, 1.0), (0.9808, -0.1951, -1.0), (0.9808, -0.1951, 1.0), (0.9239, -0.3827, -1.0), (0.9239, -0.3827, 1.0), (0.8315, -0.5556, -1.0), (0.8315, -0.5556, 1.0), (0.7071, -0.7071, -1.0), (0.7071, -0.7071, 1.0), (0.5556, -0.8315, -1.0), (0.5556, -0.8315, 1.0), (0.3827, -0.9239, -1.0), (0.3827, -0.9239, 1.0), (0.1951, -0.9808, -1.0), (0.1951, -0.9808, 1.0), (0.0, -1.0, -1.0), (0.0, -1.0, 1.0), (-0.1951, -0.9808, -1.0), (-0.1951, -0.9808, 1.0), (-0.3827, -0.9239, -1.0), (-0.3827, -0.9239, 1.0), (-0.5556, -0.8315, -1.0), (-0.5556, -0.8315, 1.0), (-0.7071, -0.7071, -1.0), (-0.7071, -0.7071, 1.0), (-0.8315, -0.5556, -1.0), (-0.8315, -0.5556, 1.0), (-0.9239, -0.3827, -1.0), (-0.9239, -0.3827, 1.0), (-0.9808, -0.1951, -1.0), (-0.9808, -0.1951, 1.0), (-1.0, -8.352e-23, -1.0), (-1.0, 8.352e-23, 1.0), (-0.9808, 0.1951, -1.0), (-0.9808, 0.1951, 1.0), (-0.9239, 0.3827, -1.0), (-0.9239, 0.3827, 1.0), (-0.8315, 0.5556, -1.0), (-0.8315, 0.5556, 1.0), (-0.7071, 0.7071, -1.0), (-0.7071, 0.7071, 1.0), (-0.5556, 0.8315, -1.0), (-0.5556, 0.8315, 1.0), (-0.3827, 0.9239, -1.0), (-0.3827, 0.9239, 1.0), (-0.1951, 0.9808, -1.0), (-0.1951, 0.9808, 1.0)], [], [(0, 1, 3, 2), (2, 3, 5, 4), (4, 5, 7, 6), (6, 7, 9, 8), (8, 9, 11, 10), (10, 11, 13, 12), (12, 13, 15, 14), (14, 15, 17, 16), (16, 17, 19, 18), (18, 19, 21, 20), (20, 21, 23, 22), (22, 23, 25, 24), (24, 25, 27, 26), (26, 27, 29, 28), (28, 29, 31, 30), (30, 31, 33, 32), (32, 33, 35, 34), (34, 35, 37, 36), (36, 37, 39, 38), (38, 39, 41, 40), (40, 41, 43, 42), (42, 43, 45, 44), (44, 45, 47, 46), (46, 47, 49, 48), (48, 49, 51, 50), (50, 51, 53, 52), (52, 53, 55, 54), (54, 55, 57, 56), (56, 57, 59, 58), (58, 59, 61, 60), (3, 1, 63, 61, 59, 57, 55, 53, 51, 49, 47, 45, 43, 41, 39, 37, 35, 33, 31, 29, 27, 25, 23, 21, 19, 17, 15, 13, 11, 9, 7, 5), (60, 61, 63, 62), (62, 63, 1, 0), (0, 2, 4, 6, 8, 10, 12, 14, 16, 18, 20, 22, 24, 26, 28, 30, 32, 34, 36, 38, 40, 42, 44, 46, 48, 50, 52, 54, 56, 58, 60, 62)])
_uv = me_cylinder.uv_layers.new(name='UVMap')
_uv.uv.foreach_set('vector', [0.779, 0.806, 0.779, 0.8588, 0.7608, 0.8588, 0.7608, 0.806, 0.7608, 0.806, 0.7608, 0.8588, 0.7426, 0.8588, 0.7426, 0.806, 0.7426, 0.806, 0.7426, 0.8588, 0.7244, 0.8588, 0.7244, 0.806, 0.7244, 0.806, 0.7244, 0.8588, 0.7062, 0.8588, 0.7062, 0.806, 0.7062, 0.806, 0.7062, 0.8588, 0.688, 0.8588, 0.688, 0.806, 0.688, 0.806, 0.688, 0.8588, 0.6699, 0.8588, 0.6699, 0.806, 0.6699, 0.806, 0.6699, 0.8588, 0.6517, 0.8588, 0.6517, 0.806, 0.6517, 0.806, 0.6517, 0.8588, 0.6335, 0.8588, 0.6335, 0.806, 0.6335, 0.806, 0.6335, 0.8588, 0.6153, 0.8588, 0.6153, 0.806, 0.6153, 0.806, 0.6153, 0.8588, 0.5971, 0.8588, 0.5971, 0.806, 0.5971, 0.806, 0.5971, 0.8588, 0.5789, 0.8588, 0.5789, 0.806, 0.5789, 0.806, 0.5789, 0.8588, 0.5607, 0.8588, 0.5607, 0.806, 0.5607, 0.806, 0.5607, 0.8588, 0.5426, 0.8588, 0.5426, 0.806, 0.5426, 0.806, 0.5426, 0.8588, 0.5244, 0.8588, 0.5244, 0.806, 0.5244, 0.806, 0.5244, 0.8588, 0.5062, 0.8588, 0.5062, 0.806, 0.5062, 0.806, 0.5062, 0.8588, 0.488, 0.8588, 0.488, 0.806, 0.488, 0.806, 0.488, 0.8588, 0.4698, 0.8588, 0.4698, 0.806, 0.4698, 0.806, 0.4698, 0.8588, 0.4516, 0.8588, 0.4516, 0.806, 0.4516, 0.806, 0.4516, 0.8588, 0.4334, 0.8588, 0.4334, 0.806, 0.4334, 0.806, 0.4334, 0.8588, 0.4153, 0.8588, 0.4153, 0.806, 0.4153, 0.806, 0.4153, 0.8588, 0.3971, 0.8588, 0.3971, 0.806, 0.3971, 0.806, 0.3971, 0.8588, 0.3789, 0.8588, 0.3789, 0.806, 0.3789, 0.806, 0.3789, 0.8588, 0.3607, 0.8588, 0.3607, 0.806, 0.3607, 0.806, 0.3607, 0.8588, 0.3425, 0.8588, 0.3425, 0.806, 0.3425, 0.806, 0.3425, 0.8588, 0.3243, 0.8588, 0.3243, 0.806, 0.3243, 0.806, 0.3243, 0.8588, 0.3061, 0.8588, 0.3061, 0.806, 0.3061, 0.806, 0.3061, 0.8588, 0.288, 0.8588, 0.288, 0.806, 0.288, 0.806, 0.288, 0.8588, 0.2698, 0.8588, 0.2698, 0.806, 0.2698, 0.806, 0.2698, 0.8588, 0.2516, 0.8588, 0.2516, 0.806, 0.2516, 0.806, 0.2516, 0.8588, 0.2334, 0.8588, 0.2334, 0.806, 0.6004, 0.9516, 0.5118, 0.9544, 0.4162, 0.9516, 0.3296, 0.9288, 0.244, 0.8942, 0.1681, 0.8408, 0.1144, 0.7586, 0.07391, 0.6682, 0.04948, 0.58, 0.05068, 0.4884, 0.05374, 0.3984, 0.07532, 0.3058, 0.113, 0.2213, 0.1624, 0.1421, 0.244, 0.07967, 0.3324, 0.04366, 0.4218, 0.02228, 0.5118, 0.02248, 0.6047, 0.02377, 0.6898, 0.04217, 0.7783, 0.07372, 0.8513, 0.1346, 0.9064, 0.2213, 0.9455, 0.3087, 0.9657, 0.3984, 0.9716, 0.487, 0.9671, 0.5785, 0.9469, 0.6667, 0.9078, 0.7526, 0.8556, 0.8333, 0.7797, 0.8913, 0.6856, 0.9303, 0.2334, 0.806, 0.2334, 0.8588, 0.2152, 0.8588, 0.2152, 0.806, 0.2152, 0.806, 0.2152, 0.8588, 0.197, 0.8588, 0.197, 0.806, 0.5, 0.8912, 0.5768, 0.8836, 0.6505, 0.8612, 0.7185, 0.8249, 0.7781, 0.776, 0.827, 0.7164, 0.8633, 0.6484, 0.8857, 0.5747, 0.8932, 0.498, 0.8857, 0.4213, 0.8633, 0.3475, 0.827, 0.2795, 0.7781, 0.22, 0.7185, 0.1711, 0.6505, 0.1347, 0.5768, 0.1124, 0.5, 0.1048, 0.4233, 0.1124, 0.3496, 0.1347, 0.2816, 0.1711, 0.222, 0.22, 0.1731, 0.2795, 0.1368, 0.3475, 0.1144, 0.4213, 0.1069, 0.498, 0.1144, 0.5747, 0.1368, 0.6484, 0.1731, 0.7164, 0.222, 0.776, 0.2816, 0.8249, 0.3496, 0.8612, 0.4233, 0.8836])
me_cylinder.materials.append(mat_stone_crystal)
me_cylinder.update()
me_icosphere = bpy.data.meshes.new('Icosphere')
me_icosphere.from_pydata([(0.2078, -0.1611, -1.184), (0.7236, -0.5257, -0.4472), (-0.367, -0.794, -0.5482), (-0.9251, 2.39e-09, -0.465), (-0.2764, 0.8506, -0.4472), (0.7475, 0.5257, -0.5149), (0.5586, -0.8087, -0.002826), (-1.009, -0.5066, 0.1414), (-0.539, 0.6214, 0.6085), (0.1789, 1.076, 0.3201), (0.5043, -1.019e-07, 1.206), (-0.1105, 0.4735, 0.4282), (-0.5255, -0.7607, -0.7973), (0.4451, -0.4578, -0.9002), (0.7989, 2.941e-08, -0.7446), (0.3189, 0.09514, -0.9621), (-0.414, -0.0003153, -0.9394), (-0.7723, -0.3789, -0.7156), (-0.01772, 0.5414, -0.962), (-0.751, 0.5931, -0.313), (0.2629, 0.809, -0.5257), (0.8607, -0.309, -0.2865), (0.971, 0.309, 0.2627), (0.7365, -0.7128, 0.1947), (0.5878, -0.809, -0.1437), (-0.9512, -0.3181, -0.1964), (-0.7757, -0.8543, -0.2993), (-0.588, 0.9167, 0.06329), (-0.7048, 0.3939, 0.3224), (0.5201, 0.809, 0.09552), (-0.03108, 1.091, -0.3064), (0.7559, -0.6517, 0.4185), (-0.4649, 0.3907, 0.86), (-0.226, 0.9662, 0.43), (0.4892, 0.8036, 0.5244), (-0.1592, 0.2717, 0.1641), (0.3318, 0.4226, 0.8402), (-0.638, 0.1454, 0.1757), (-0.2822, 0.6861, 0.6757), (-0.1618, 0.5903, 1.429), (-0.3326, 0.3896, 0.5217), (-0.2192, 0.2878, 0.2107), (-0.2667, 0.1345, 0.1229), (0.2003, 0.3262, 0.5564), (0.2155, 0.1145, 0.8281), (-0.1622, 0.3391, 0.3239), (0.4359, 0.09227, 0.9187), (0.6194, -0.2453, 0.5368), (0.8176, -0.2378, 0.5497), (0.7531, -0.3644, 0.8494), (0.8769, -0.4923, 0.3695), (0.6741, -0.3707, 0.634), (0.1958, 0.045, 0.1347), (0.4515, -0.2083, 0.3914), (0.3746, -0.2334, 0.1185), (0.2959, 0.102, 0.2457), (0.4637, -0.02359, 0.1698), (0.4042, 0.09884, 0.3715), (0.1178, 0.08161, 0.2951), (-0.3914, 0.192, 0.4762), (-0.2597, 0.249, 0.4387), (-0.3258, 0.2543, 0.2395), (-0.3643, 0.1531, 0.6318), (-0.01404, 0.5442, 1.027), (-0.5051, 0.2671, 0.3071), (-0.4455, 0.3193, 0.6528), (0.2504, 0.5167, 1.066), (0.1473, 0.007733, 0.4231), (0.195, 0.007733, 0.2401), (0.1473, 0.007733, 0.08899), (0.08363, 0.007733, 0.2242), (-0.0874, 0.007733, 0.1168), (-0.0559, -0.03372, -0.03468), (0.1245, -0.05036, 0.1924), (0.008058, -0.1447, 0.07706), (0.06772, -0.1447, -0.04226), (-0.02322, 0.1576, 0.2081), (-0.1645, 0.1901, 0.09548), (-0.1505, 0.08665, -0.02085), (-0.6765, 0.176, 0.4346), (-0.849, 0.1072, 0.8565), (-0.8543, -0.01737, 0.363), (-0.879, 0.1927, 0.7423), (-0.753, -0.04847, 0.645), (-0.6671, 0.2944, 0.5874), (-0.7098, 0.1927, 0.7065), (-0.07088, 0.1145, 0.5895), (0.7054, -0.3421, 0.3279), (0.4488, -0.6383, 0.5973), (0.5513, -0.7595, 0.3771), (0.55, -0.7862, 0.2198), (0.6125, -0.7622, -0.08859), (0.4959, -0.7565, 0.1616), (0.4453, -0.7938, -0.1303), (0.472, -0.8698, -0.3939), (0.8747, -0.6082, 0.04333), (0.7776, -0.7289, -0.03663), (0.5996, -0.2212, -0.2017), (0.5748, -0.5984, 0.3725), (0.7414, -0.5015, 0.1856), (0.6732, -0.4398, -0.006491), (0.8646, -0.6498, -0.1903), (0.6049, -0.6756, 0.02282), (0.856, -0.3494, 0.4084), (0.8655, -0.1551, 0.3767), (0.8098, 0.006255, 0.5926), (0.7585, 0.3829, 0.7305), (0.9937, -0.3531, 0.2595), (0.3052, -0.2052, -0.2166), (-0.675, -0.3264, 0.3452), (-0.5791, 0.3869, 0.7489), (-0.5477, 0.3048, 0.6998), (-0.5915, 0.1906, 0.6864), (0.3157, -0.1282, 0.3033), (-0.9306, 0.3254, -0.09136), (-1.021, -0.04695, -0.03803), (-0.88, 0.6063, 0.1036), (0.5196, -0.558, -0.3172), (-0.5208, 0.1093, 0.01689), (-0.5073, -0.2963, 0.205), (-0.2745, 0.01873, -0.08101), (-0.07337, -0.07395, -0.5051), (-0.07408, -0.3942, -0.8967), (0.09411, -0.1044, -0.5163), (-0.06668, -0.0191, -0.2849), (-0.1014, -0.01637, -0.1378), (-0.4227, 0.007477, -0.2576), (-0.3381, -0.04618, -0.4145), (-0.3025, -0.15, -0.6459), (-0.3926, -0.3841, -0.7396), (-0.1093, -0.1813, -0.6796), (-0.3127, -0.05555, -0.1999), (-0.1982, -0.03835, -0.3685), (0.4475, -0.2147, -0.4077), (0.3678, -0.279, -0.6481), (0.1899, -0.4059, -0.8601), (0.2932, -0.2827, -0.3501), (0.1944, -0.2101, -0.593), (-0.8131, -0.5066, 0.008104), (-0.5936, -0.4918, -0.1527), (-0.7708, -0.6003, -0.06906), (-0.5262, -0.9126, -0.1601), (-0.5908, -0.8543, -0.084), (-0.5477, -0.8543, 0.08464), (-0.497, -0.9077, 0.003747), (-0.445, -0.9126, -0.04644), (-0.485, -0.8543, 0.1435), (-0.4879, -0.9035, 0.07287), (-0.5987, -0.8543, 0.1239), (-0.5246, -0.7262, 0.364), (-0.7011, -0.7262, 0.2032), (-0.7403, -0.7262, -0.000688), (-0.676, -0.7197, -0.1496), (-0.695, -0.8378, 0.05901), (-0.5862, -0.7878, -0.1016), (-0.5924, -0.7989, 0.06696), (-0.5126, -0.7877, 0.1523), (-0.5433, -0.7484, 0.2615), (-0.5085, -0.8543, 0.1709), (-0.5238, -0.8417, 0.03316), (-0.5712, -0.7293, 0.02286), (-0.5545, -0.6272, 0.007574), (-0.6149, -0.6979, 0.2286), (-0.5054, -0.7184, 0.1662), (-0.549, -0.6783, 0.09839), (-0.559, -0.6813, 0.276), (-0.5544, -0.6339, -0.09156), (-0.5744, -0.7128, -0.05384), (-0.4255, -0.9474, 0.08995), (-0.4691, -0.8714, 0.2175), (-0.5002, -0.789, 0.3465), (-0.3988, -0.8953, 0.1989), (-0.3151, -0.9126, 0.08995), (-0.2664, -0.9126, -0.09191), (-0.1787, -0.9126, -0.277), (-0.2534, -0.9126, -0.4069), (-0.2631, -0.9936, -0.1926), (-0.393, -0.9506, 0.0315), (-0.2956, -0.9973, -0.2056), (-0.2941, -0.9126, -0.5005), (-0.5692, -0.9729, -0.5019), (-0.5721, -0.9642, -0.2777), (-0.8466, -0.7382, -0.6339), (-0.8027, -0.7321, -0.4429), (-0.6848, -0.8811, -0.5976), (-0.4512, -0.8916, 0.07015), (-0.4817, -0.8609, 0.001143), (-0.4808, -0.8898, -0.03144), (-0.5473, -0.6645, -0.1917), (-0.5384, -0.7669, -0.17), (-0.6268, -0.7687, 0.2552), (-0.423, -0.7971, -0.1469), (-0.4116, -0.8352, -0.02945), (-0.4587, -0.6362, -0.2864), (-0.4058, -0.8626, 0.08881), (-0.4335, -0.8472, 0.197), (-0.3671, -0.831, 0.1439), (-0.3612, -0.8428, 0.05797), (-0.331, -0.8061, -0.04514), (-0.3114, -0.7918, -0.1453), (-0.359, -0.6999, -0.1999), (-0.3136, -0.8677, -0.006858), (-0.2557, -0.8646, -0.1131), (-0.313, -0.8394, -0.09655), (-0.335, -0.8573, 0.07377), (-0.3183, -0.8175, -0.2381), (-0.4353, -0.3548, -0.4843), (-0.3647, -0.1873, 0.1099), (-0.6561, -0.4331, 0.09546), (-0.3223, -0.7191, -0.5829), (-0.3538, -0.884, -0.4379), (-0.385, -0.8194, -0.4537), (-0.4637, -0.825, -0.3471), (-0.4546, -0.9098, -0.1836), (-0.4656, -0.9098, -0.229), (-0.4701, -0.9098, -0.3665), (-0.3886, -0.9098, -0.4816), (-0.3601, -0.8027, -0.6326), (-0.365, -0.6351, -0.7672), (-0.3189, -0.6605, -0.7047), (-0.3343, -0.7396, -0.7153), (-0.2747, -0.6742, -0.7088), (-0.1896, -0.6059, -0.7784), (-0.1502, -0.6682, -0.7673), (-0.08469, -0.5932, -0.8052), (-0.08979, -0.5932, -0.8474), (-0.04407, -0.5932, -0.9938), (-0.01092, -0.5932, -1.088), (-0.02336, -0.5989, -0.9813), (0.06609, -0.5723, -1.067), (0.04472, -0.5593, -0.9749), (-0.0273, -0.5161, -0.8994), (-0.08409, -0.5108, -0.8158), (-0.005163, -0.5485, -0.7979), (-0.01117, -0.6004, -0.8844), (0.007682, -0.6023, -0.8872), (-0.01627, -0.5932, -0.7695), (-0.03827, -0.5932, -0.661), (0.06243, -0.5969, -0.6153), (0.1013, -0.5974, -0.4467), (0.1785, -0.5992, -0.4445), (0.3105, -0.616, -0.3934), (0.2896, -0.5916, -0.4556), (0.2244, -0.5813, -0.5311), (0.1473, -0.573, -0.6308), (0.09864, -0.5911, -0.7013), (0.07645, -0.5997, -0.9044), (0.2116, -0.5791, -0.7904), (0.3006, -0.5932, -0.6161), (0.3856, -0.4862, -0.4462), (0.4448, -0.5776, -0.2917), (-0.348, -0.8421, -0.6012), (-0.339, -0.9546, -0.2857), (-0.3673, -0.9546, -0.432), (-0.4476, -0.9546, -0.3471), (-0.4546, -0.9546, -0.1228), (-0.4877, -0.9546, -0.229), (-0.4877, -0.9546, -0.3471), (-0.4176, -0.9462, -0.4723), (-0.372, -0.8476, -0.6326), (-0.3496, -0.7795, -0.749), (-0.2587, -0.6133, -0.8309), (-0.3343, -0.7844, -0.7153), (-0.3083, -0.7844, -0.6637), (-0.1596, -0.6969, -0.8767), (-0.1502, -0.7131, -0.694), (-0.1124, -0.6381, -0.7389), (-0.103, -0.6381, -0.8474), (-0.0534, -0.6381, -0.9938), (-0.01092, -0.6381, -1.088), (-0.03216, -0.6381, -0.956), (0.04082, -0.6381, -1.067), (0.07877, -0.6019, -0.9749), (-0.05812, -0.6381, -0.8994), (-0.08409, -0.6381, -0.7601), (-0.03688, -0.6381, -0.7979), (-0.003839, -0.6381, -0.897), (0.01504, -0.6381, -0.9017), (-0.01092, -0.7202, -0.7695), (-0.103, -0.7202, -0.661), (-0.0062, -0.7202, -0.5831), (0.05045, -0.7202, -0.3683), (0.1685, -0.7202, -0.399), (0.3188, -0.7202, -0.3187), (0.3526, -0.7202, -0.4603), (0.2936, -0.7202, -0.5713), (0.1991, -0.7202, -0.6822), (0.1661, -0.7202, -0.7223), (0.1142, -0.6381, -0.8805), (0.1873, -0.6381, -0.7554), (0.3006, -0.6381, -0.6161), (0.3856, -0.6381, -0.4462), (0.4115, -0.6381, -0.2805), (-0.3461, -0.8853, -0.6562), (-0.3435, -0.9862, -0.2655), (-0.3744, -0.9808, -0.3764), (-0.4244, -0.9729, -0.2784), (-0.4525, -0.9777, -0.1027), (-0.5017, -0.9657, -0.1933), (-0.5047, -0.9923, -0.3694), (-0.4475, -0.9723, -0.4886), (-0.4064, -0.8853, -0.6326), (-0.3815, -0.8232, -0.74), (-0.2587, -0.8222, -0.8309), (-0.3031, -0.8222, -0.7153), (-0.2992, -0.8337, -0.6235), (-0.1508, -0.8307, -0.9527), (-0.1348, -0.7489, -0.7439), (-0.1124, -0.6758, -0.7389), (-0.1266, -0.6752, -0.8445), (-0.0534, -0.6758, -0.9938), (-0.03241, -0.6758, -1.088), (0.002814, -0.6758, -1.02), (0.0553, -0.6758, -1.103), (0.0556, -0.6793, -0.9367), (-0.0334, -0.6758, -0.8994), (-0.08409, -0.6758, -0.7601), (-0.04538, -0.6754, -0.8148), (-0.003839, -0.6758, -0.897), (0.03409, -0.757, -0.8689), (0.05804, -0.8344, -0.7504), (0.004233, -0.8, -0.6541), (0.06046, -0.798, -0.5853), (0.07772, -0.8155, -0.4294), (0.1533, -0.7943, -0.4705), (0.2925, -0.8001, -0.408), (0.2795, -0.7852, -0.5004), (0.2238, -0.7733, -0.5472), (0.154, -0.7928, -0.6349), (0.1035, -0.8421, -0.6928), (0.1142, -0.7877, -0.8805), (0.2635, -0.7219, -0.8744), (0.4468, -0.8489, -0.6161), (0.3856, -0.7901, -0.4462), (0.436, -0.7168, -0.2287), (-0.4111, -1.03, -0.1665), (-0.3996, -1.016, -0.06171), (-0.2932, -0.781, -0.911), (-0.06383, -0.4979, -0.931), (-0.03023, -0.4957, -0.9616), (0.002311, -0.3461, -1.014), (-0.1972, -0.773, -1.053), (-0.517, -0.5923, -0.8261), (-0.3396, -0.7024, -0.9587), (-0.2579, -0.312, -1.072), (-0.1674, -0.312, -1.129), (-0.009334, -0.312, -1.192), (0.1037, -0.5413, -1.195), (0.1416, -0.7806, -0.9468), (0.2193, -0.6885, -1.041)], [], [(12, 301, 180), (1, 13, 14), (17, 16, 342), (0, 16, 18), (0, 18, 15), (1, 14, 21), (91, 23, 90), (3, 17, 25), (4, 19, 27), (5, 20, 29), (97, 47, 56), (19, 3, 114), (4, 27, 30), (5, 29, 22), (79, 85, 83), (8, 32, 38), (9, 33, 39), (10, 34, 36), (34, 66, 36), (66, 34, 39), (34, 9, 39), (63, 39, 38), (39, 33, 38), (33, 8, 38), (64, 65, 37), (35, 41, 42), (58, 86, 45), (11, 45, 86), (10, 46, 47), (105, 22, 106), (22, 29, 34), (29, 9, 34), (30, 33, 9), (30, 27, 33), (27, 8, 33), (8, 110, 32), (111, 110, 84), (65, 32, 111), (31, 50, 88), (23, 31, 89), (29, 30, 9), (29, 20, 30), (20, 4, 30), (27, 28, 8), (114, 116, 19), (116, 114, 28), (25, 26, 7), (90, 23, 89), (89, 31, 88), (243, 240, 242), (106, 10, 105), (21, 14, 22), (14, 5, 22), (15, 20, 5), (15, 18, 20), (18, 4, 20), (18, 19, 4), (18, 16, 19), (16, 3, 19), (16, 17, 3), (342, 12, 17), (14, 15, 5), (14, 13, 15), (13, 0, 15), (301, 300, 180), (242, 240, 241), (42, 41, 60, 61), (59, 64, 61), (11, 40, 45), (86, 58, 44), (11, 38, 40), (44, 43, 11), (9, 43, 47), (36, 43, 46), (10, 36, 46), (46, 43, 47), (48, 104, 105), (47, 48, 10), (48, 47, 49), (105, 10, 48), (51, 50, 49), (47, 51, 49), (41, 45, 40), (35, 45, 41), (64, 59, 40), (55, 52, 113), (55, 113, 53), (52, 55, 43), (55, 56, 43), (55, 53, 56), (56, 57, 43), (47, 43, 57), (57, 56, 47), (54, 56, 53), (58, 43, 44), (52, 43, 58), (40, 62, 60), (61, 60, 59), (62, 59, 60), (40, 59, 62), (64, 40, 65), (61, 64, 37), (36, 63, 11), (38, 11, 63), (32, 65, 38), (28, 81, 82), (40, 38, 65), (8, 28, 110), (36, 66, 63), (63, 66, 39), (40, 60, 41), (61, 37, 42), (52, 58, 68), (67, 68, 58), (69, 52, 68), (68, 67, 73), (69, 68, 73), (73, 74, 69), (75, 69, 74), (67, 58, 70), (70, 73, 67), (71, 73, 70), (73, 71, 74), (71, 72, 74), (58, 45, 76), (35, 76, 45), (76, 35, 77), (35, 42, 77), (77, 78, 76), (77, 42, 78), (70, 58, 76), (71, 70, 76), (76, 78, 71), (71, 78, 72), (81, 80, 82), (81, 28, 114), (83, 85, 80), (81, 83, 80), (65, 79, 37), (82, 80, 85), (82, 84, 28), (84, 85, 79), (85, 84, 82), (11, 43, 36), (86, 44, 11), (52, 69, 54), (51, 47, 87), (92, 6, 91), (92, 93, 6), (6, 93, 24), (6, 24, 91), (93, 94, 24), (31, 23, 50), (50, 23, 95), (21, 50, 95), (91, 96, 23), (95, 23, 96), (47, 97, 87), (87, 50, 51), (88, 50, 98), (89, 88, 98), (90, 89, 98), (91, 24, 96), (96, 101, 95), (95, 101, 21), (1, 21, 101), (24, 1, 101), (96, 24, 101), (98, 50, 99), (50, 87, 99), (99, 87, 100), (87, 97, 100), (98, 102, 90), (91, 90, 102), (99, 102, 98), (100, 102, 99), (92, 91, 102), (105, 104, 22), (22, 104, 21), (49, 103, 48), (104, 48, 103), (10, 106, 34), (34, 106, 22), (49, 50, 103), (103, 50, 107), (103, 107, 104), (104, 107, 21), (21, 107, 50), (56, 54, 97), (69, 108, 54), (54, 108, 97), (69, 75, 108), (74, 72, 75), (79, 83, 109), (83, 81, 109), (110, 111, 32), (84, 110, 28), (111, 112, 65), (65, 112, 79), (84, 112, 111), (84, 79, 112), (37, 79, 109), (52, 54, 113), (53, 113, 54), (81, 25, 109), (114, 115, 81), (114, 3, 115), (81, 115, 25), (3, 25, 115), (28, 27, 116), (19, 116, 27), (102, 100, 117), (100, 97, 117), (93, 92, 102), (1, 102, 93), (93, 102, 117), (37, 118, 42), (118, 37, 207), (207, 37, 119), (42, 120, 78), (78, 120, 125), (125, 120, 124), (124, 132, 121), (124, 121, 123), (137, 130, 122), (118, 120, 42), (130, 129, 122), (130, 137, 123), (129, 130, 128), (130, 121, 128), (128, 121, 127), (121, 132, 127), (132, 131, 127), (132, 124, 131), (120, 131, 124), (127, 131, 126), (131, 120, 126), (120, 118, 126), (78, 125, 72), (72, 125, 75), (125, 124, 75), (75, 124, 108), (124, 123, 108), (109, 119, 37), (108, 133, 97), (136, 133, 108), (108, 123, 136), (117, 97, 133), (136, 123, 137), (137, 133, 136), (133, 137, 134), (133, 134, 117), (130, 123, 121), (135, 134, 137), (137, 122, 135), (25, 7, 138), (109, 25, 138), (139, 208, 138), (138, 7, 140), (7, 26, 140), (139, 138, 140), (140, 26, 139), (152, 153, 151), (142, 141, 144), (142, 144, 147), (143, 142, 147), (146, 143, 147), (148, 190, 153), (150, 190, 149), (148, 153, 142), (190, 150, 153), (151, 153, 150), (142, 153, 152), (142, 152, 141), (26, 141, 152), (139, 26, 152), (152, 151, 139), (151, 150, 139), (149, 162, 150), (157, 149, 158), (162, 164, 150), (156, 158, 148), (148, 142, 155), (156, 155, 164), (170, 169, 171), (156, 148, 155), (157, 162, 149), (155, 154, 160), (139, 150, 161), (161, 150, 164), (157, 163, 165), (162, 165, 164), (163, 157, 156), (165, 163, 164), (157, 158, 156), (160, 164, 155), (161, 164, 160), (161, 166, 139), (160, 167, 161), (166, 161, 167), (160, 154, 167), (163, 156, 164), (169, 168, 171), (171, 168, 172), (172, 168, 177), (168, 145, 177), (172, 177, 173), (177, 176, 173), (17, 182, 25), (182, 183, 25), (12, 182, 17), (183, 26, 25), (180, 181, 26), (26, 183, 180), (183, 182, 184), (180, 183, 184), (182, 12, 184), (184, 12, 180), (155, 142, 154), (143, 159, 142), (146, 159, 143), (147, 185, 146), (159, 146, 185), (144, 185, 147), (185, 186, 159), (186, 185, 187), (159, 186, 142), (185, 144, 187), (187, 142, 186), (167, 154, 188), (167, 188, 166), (166, 188, 139), (142, 189, 154), (188, 154, 189), (162, 157, 165), (149, 190, 158), (148, 158, 190), (26, 181, 141), (145, 192, 191), (168, 192, 145), (191, 193, 189), (189, 193, 188), (188, 193, 139), (195, 169, 170), (170, 171, 195), (169, 195, 168), (195, 194, 168), (194, 192, 168), (195, 171, 196), (195, 196, 194), (172, 196, 171), (196, 197, 194), (194, 197, 192), (197, 198, 192), (191, 192, 198), (199, 191, 198), (191, 199, 200), (193, 191, 200), (203, 198, 177), (197, 177, 198), (196, 177, 197), (173, 176, 174), (175, 174, 176), (178, 203, 177), (204, 177, 196), (196, 172, 204), (201, 204, 172), (204, 201, 177), (201, 202, 177), (177, 202, 176), (144, 141, 187), (187, 189, 142), (187, 141, 189), (189, 141, 191), (141, 145, 191), (173, 201, 172), (201, 173, 202), (173, 174, 202), (176, 202, 175), (175, 202, 174), (199, 198, 203), (203, 178, 199), (199, 178, 205), (200, 199, 205), (179, 205, 178), (119, 139, 207), (139, 119, 208), (139, 206, 126), (193, 206, 139), (127, 126, 206), (126, 207, 139), (138, 208, 109), (119, 109, 208), (126, 118, 207), (200, 206, 193), (128, 127, 206), (129, 128, 206), (206, 200, 129), (129, 200, 209), (205, 209, 200), (205, 179, 209), (219, 261, 262, 220), (246, 288, 289, 247), (233, 275, 276, 234), (220, 262, 263, 221), (247, 289, 290, 248), (234, 276, 277, 235), (221, 263, 264, 222), (215, 257, 258, 216), (248, 290, 291, 249), (318, 278, 236), (222, 264, 265, 223), (249, 291, 292, 250), (236, 278, 279, 237), (223, 265, 266, 224), (237, 279, 280, 238), (224, 266, 267, 225), (238, 280, 281, 239), (225, 267, 268, 226), (239, 281, 282, 240), (226, 268, 269, 227), (240, 282, 283, 241), (213, 255, 256, 214), (227, 269, 270, 228), (241, 283, 284, 242), (210, 252, 253, 211), (228, 270, 271, 229), (242, 284, 285, 243), (2, 251, 252, 210), (229, 271, 272, 230), (211, 253, 254, 212), (216, 258, 259, 217), (243, 285, 286, 244), (230, 272, 273, 231), (217, 259, 260, 218), (244, 286, 287, 245), (231, 273, 274, 232), (214, 256, 257, 215), (212, 254, 255, 213), (218, 260, 261, 219), (245, 287, 288, 246), (232, 274, 275, 233), (269, 311, 312, 270), (252, 294, 295, 253), (270, 312, 313, 271), (251, 293, 294, 252), (271, 313, 314, 272), (258, 300, 301, 259), (272, 314, 315, 273), (259, 301, 302, 260), (273, 315, 316, 274), (260, 302, 303, 261), (323, 280, 322), (274, 316, 317, 275), (261, 303, 304, 262), (331, 332, 290), (275, 317, 318, 276), (262, 304, 305, 263), (290, 289, 331), (276, 318, 319, 277), (263, 305, 306, 264), (288, 331, 289), (320, 278, 319), (264, 306, 307, 265), (288, 330, 331), (254, 296, 297, 255), (321, 322, 280), (265, 307, 308, 266), (253, 295, 296, 254), (280, 279, 321), (266, 308, 309, 267), (257, 299, 300, 258), (278, 321, 279), (267, 309, 310, 268), (256, 298, 299, 257), (320, 321, 278), (268, 310, 311, 269), (255, 297, 298, 256), (213, 214, 212), (214, 215, 212), (216, 212, 215), (212, 216, 211), (141, 297, 145), (177, 145, 336), (145, 297, 336), (178, 177, 336), (335, 178, 336), (336, 297, 335), (297, 296, 335), (297, 141, 298), (141, 181, 298), (298, 181, 299), (181, 180, 299), (299, 180, 300), (210, 211, 2), (216, 2, 211), (217, 2, 216), (2, 217, 251), (251, 217, 293), (295, 294, 296), (335, 296, 294), (335, 294, 178), (294, 293, 179), (179, 178, 294), (218, 219, 217), (12, 302, 301), (261, 219, 221), (304, 303, 305), (302, 12, 303), (308, 307, 309), (307, 306, 309), (305, 303, 306), (12, 337, 303), (303, 337, 306), (259, 219, 260), (219, 259, 217), (219, 220, 221), (179, 293, 209), (293, 217, 209), (209, 217, 129), (217, 219, 129), (129, 219, 221), (222, 129, 221), (129, 222, 122), (222, 223, 122), (309, 306, 310), (311, 310, 306), (224, 122, 223), (225, 338, 224), (122, 224, 338), (226, 338, 225), (339, 338, 226), (338, 339, 122), (227, 340, 226), (339, 226, 340), (228, 340, 227), (229, 340, 228), (230, 340, 229), (339, 340, 122), (231, 340, 230), (232, 340, 231), (340, 232, 122), (312, 311, 313), (337, 341, 306), (306, 341, 311), (342, 343, 12), (337, 12, 343), (341, 337, 343), (16, 344, 342), (343, 342, 344), (0, 344, 16), (343, 344, 341), (341, 344, 311), (346, 311, 345), (344, 345, 311), (344, 0, 345), (345, 0, 346), (269, 227, 311), (311, 346, 313), (346, 347, 313), (0, 347, 346), (316, 315, 317), (317, 315, 318), (315, 314, 318), (318, 314, 319), (234, 235, 233), (235, 233, 236), (237, 236, 233), (243, 239, 240), (239, 243, 244), (239, 244, 238), (244, 245, 238), (238, 245, 237), (236, 237, 245), (245, 246, 236), (246, 235, 236), (325, 324, 326), (326, 324, 327), (323, 322, 324), (324, 322, 327), (328, 327, 322), (329, 328, 322), (322, 321, 329), (321, 320, 329), (329, 320, 330), (320, 319, 330), (330, 319, 288), (319, 246, 288), (319, 314, 246), (314, 272, 246), (246, 272, 247), (314, 330, 319), (330, 314, 348), (314, 313, 348), (331, 330, 348), (135, 122, 232), (232, 233, 135), (233, 235, 135), (246, 135, 235), (246, 247, 135), (248, 135, 247), (249, 135, 248), (135, 249, 134), (117, 134, 249), (249, 250, 117), (292, 117, 250), (334, 117, 292), (117, 334, 93), (94, 93, 334), (334, 333, 94), (24, 94, 1), (333, 332, 94), (94, 332, 1), (1, 332, 13), (332, 331, 13), (13, 347, 0), (348, 349, 331), (348, 313, 349), (13, 331, 349), (347, 349, 313), (347, 13, 349), (318, 319, 278), (280, 323, 281), (282, 281, 323), (323, 324, 282), (325, 282, 324), (282, 325, 283), (284, 283, 325), (325, 326, 284), (284, 326, 285), (326, 327, 285), (328, 285, 327), (285, 328, 286), (287, 286, 328), (328, 329, 287), (287, 330, 288), (330, 287, 329), (333, 290, 332), (290, 333, 291), (292, 291, 333), (333, 334, 292)])
_uv = me_icosphere.uv_layers.new(name='UVMap')
_uv.uv.foreach_set('vector', [0.1155, 0.248, 0.1164, 0.2572, 0.1172, 0.2689, 0.08965, 0.2584, 0.07635, 0.2036, 0.09927, 0.2529, 0.1182, 0.2658, 0.1196, 0.2465, 0.114, 0.2422, 0.1206, 0.1701, 0.1196, 0.2465, 0.1059, 0.2632, 0.1206, 0.1701, 0.1059, 0.2632, 0.1136, 0.2271, 0.08965, 0.2584, 0.09927, 0.2529, 0.09828, 0.2773, 0.09751, 0.2882, 0.1022, 0.2996, 0.1016, 0.3009, 0.1177, 0.2903, 0.1182, 0.2658, 0.1207, 0.2952, 0.1162, 0.3083, 0.118, 0.3141, 0.1184, 0.3424, 0.1029, 0.2918, 0.1107, 0.2997, 0.111, 0.336, 0.1102, 0.3064, 0.1197, 0.3491, 0.119, 0.3402, 0.118, 0.3141, 0.1177, 0.2903, 0.119, 0.3197, 0.1162, 0.3083, 0.1184, 0.3424, 0.1158, 0.3187, 0.1029, 0.2918, 0.111, 0.336, 0.1085, 0.3348, 0.1184, 0.3561, 0.1168, 0.3542, 0.1172, 0.3462, 0.1113, 0.3949, 0.1165, 0.3993, 0.1018, 0.4562, 0.1231, 0.3429, 0.1217, 0.3743, 0.2085, 0.9999, 0.1559, 0.4071, 0.1107, 0.3781, 0.1655, 0.4829, 0.1107, 0.3781, 0.195, 0.5963, 0.1655, 0.4829, 0.195, 0.5963, 0.1107, 0.3781, 0.2085, 0.9999, 0.1107, 0.3781, 0.1231, 0.3429, 0.2085, 0.9999, 0.1525, 0.6311, 0.2085, 0.9999, 0.1018, 0.4562, 0.2085, 0.9999, 0.1217, 0.3743, 0.1018, 0.4562, 0.1217, 0.3743, 0.1113, 0.3949, 0.1018, 0.4562, 0.1097, 0.3729, 0.1173, 0.3945, 0.1139, 0.3462, 0.1166, 0.3711, 0.1168, 0.3756, 0.1147, 0.3537, 0.1283, 0.376, 0.1275, 0.4004, 0.1176, 0.3951, 0.1186, 0.4211, 0.1176, 0.3951, 0.1275, 0.4004, 0.1559, 0.4071, 0.1557, 0.4143, 0.1197, 0.3491, 0.1112, 0.3523, 0.1085, 0.3348, 0.1211, 0.3617, 0.1085, 0.3348, 0.111, 0.336, 0.1107, 0.3781, 0.111, 0.336, 0.1231, 0.3429, 0.1107, 0.3781, 0.1158, 0.3187, 0.1217, 0.3743, 0.1231, 0.3429, 0.1158, 0.3187, 0.1184, 0.3424, 0.1217, 0.3743, 0.1184, 0.3424, 0.1113, 0.3949, 0.1217, 0.3743, 0.1113, 0.3949, 0.1174, 0.3899, 0.1165, 0.3993, 0.1168, 0.3854, 0.1174, 0.3899, 0.116, 0.3648, 0.1173, 0.3945, 0.1165, 0.3993, 0.1168, 0.3854, 0.1041, 0.3071, 0.1084, 0.3158, 0.1034, 0.3027, 0.1022, 0.2996, 0.1041, 0.3071, 0.103, 0.3043, 0.111, 0.336, 0.1158, 0.3187, 0.1231, 0.3429, 0.111, 0.336, 0.1107, 0.2997, 0.1158, 0.3187, 0.1107, 0.2997, 0.1162, 0.3083, 0.1158, 0.3187, 0.1184, 0.3424, 0.1186, 0.3519, 0.1113, 0.3949, 0.119, 0.3197, 0.119, 0.3333, 0.118, 0.3141, 0.119, 0.3333, 0.119, 0.3197, 0.1186, 0.3519, 0.1207, 0.2952, 0.1156, 0.2802, 0.1208, 0.2982, 0.1016, 0.3009, 0.1022, 0.2996, 0.103, 0.3043, 0.103, 0.3043, 0.1041, 0.3071, 0.1034, 0.3027, 0.1103, 0.2784, 0.1103, 0.2785, 0.1102, 0.2785, 0.1211, 0.3617, 0.1559, 0.4071, 0.1112, 0.3523, 0.09828, 0.2773, 0.09927, 0.2529, 0.1085, 0.3348, 0.09927, 0.2529, 0.1029, 0.2918, 0.1085, 0.3348, 0.1136, 0.2271, 0.1107, 0.2997, 0.1029, 0.2918, 0.1136, 0.2271, 0.1059, 0.2632, 0.1107, 0.2997, 0.1059, 0.2632, 0.1162, 0.3083, 0.1107, 0.2997, 0.1059, 0.2632, 0.118, 0.3141, 0.1162, 0.3083, 0.1059, 0.2632, 0.1196, 0.2465, 0.118, 0.3141, 0.1196, 0.2465, 0.1177, 0.2903, 0.118, 0.3141, 0.1196, 0.2465, 0.1182, 0.2658, 0.1177, 0.2903, 0.114, 0.2422, 0.1155, 0.248, 0.1182, 0.2658, 0.09927, 0.2529, 0.1136, 0.2271, 0.1029, 0.2918, 0.09927, 0.2529, 0.07635, 0.2036, 0.1136, 0.2271, 0.07635, 0.2036, 0.1206, 0.1701, 0.1136, 0.2271, 0.1164, 0.2572, 0.1178, 0.268, 0.1172, 0.2689, 0.1102, 0.2785, 0.1103, 0.2785, 0.1102, 0.2785, 0.1147, 0.3537, 0.1168, 0.3756, 0.1144, 0.389, 0.1135, 0.3713, 0.1123, 0.3878, 0.1097, 0.3729, 0.1135, 0.3713, 0.1186, 0.4211, 0.1118, 0.4018, 0.1176, 0.3951, 0.1275, 0.4004, 0.1283, 0.376, 0.1313, 0.4144, 0.1186, 0.4211, 0.1018, 0.4562, 0.1118, 0.4018, 0.1313, 0.4144, 0.1324, 0.4236, 0.1186, 0.4211, 0.2272, 5.631e-05, 0.2086, 0.0557, 0.2272, 0.1052, 0.1655, 0.4829, 0.1324, 0.4236, 0.1557, 0.4143, 0.1559, 0.4071, 0.1655, 0.4829, 0.1557, 0.4143, 0.1557, 0.4143, 0.1324, 0.4236, 0.1197, 0.3491, 0.1095, 0.3411, 0.1079, 0.3322, 0.1112, 0.3523, 0.1197, 0.3491, 0.1095, 0.3411, 0.1559, 0.4071, 0.1095, 0.3411, 0.1197, 0.3491, 0.1134, 0.3462, 0.1112, 0.3523, 0.1559, 0.4071, 0.1095, 0.3411, 0.1168, 0.3403, 0.1084, 0.3158, 0.1134, 0.3462, 0.1197, 0.3491, 0.1168, 0.3403, 0.1134, 0.3462, 0.1168, 0.3756, 0.1176, 0.3951, 0.1118, 0.4018, 0.1166, 0.3711, 0.1176, 0.3951, 0.1168, 0.3756, 0.1097, 0.3729, 0.1123, 0.3878, 0.1118, 0.4018, 0.1244, 0.3572, 0.1225, 0.3501, 0.1218, 0.3416, 0.1244, 0.3572, 0.1218, 0.3416, 0.1176, 0.3382, 0.1225, 0.3501, 0.1244, 0.3572, 0.1324, 0.4236, 0.1244, 0.3572, 0.119, 0.3402, 0.1324, 0.4236, 0.1244, 0.3572, 0.1176, 0.3382, 0.119, 0.3402, 0.119, 0.3402, 0.1189, 0.3695, 0.1324, 0.4236, 0.1197, 0.3491, 0.1324, 0.4236, 0.1189, 0.3695, 0.1189, 0.3695, 0.119, 0.3402, 0.1197, 0.3491, 0.1189, 0.333, 0.119, 0.3402, 0.1176, 0.3382, 0.1283, 0.376, 0.1324, 0.4236, 0.1313, 0.4144, 0.1225, 0.3501, 0.1324, 0.4236, 0.1283, 0.376, 0.1118, 0.4018, 0.1118, 0.3892, 0.1144, 0.389, 0.1135, 0.3713, 0.1144, 0.389, 0.1123, 0.3878, 0.1118, 0.3892, 0.1123, 0.3878, 0.1144, 0.389, 0.1118, 0.4018, 0.1123, 0.3878, 0.1118, 0.3892, 0.1097, 0.3729, 0.1118, 0.4018, 0.1173, 0.3945, 0.1135, 0.3713, 0.1097, 0.3729, 0.1139, 0.3462, 0.1655, 0.4829, 0.1525, 0.6311, 0.1186, 0.4211, 0.1018, 0.4562, 0.1186, 0.4211, 0.1525, 0.6311, 0.1165, 0.3993, 0.1173, 0.3945, 0.1018, 0.4562, 0.1186, 0.3519, 0.1188, 0.3363, 0.119, 0.3508, 0.1118, 0.4018, 0.1018, 0.4562, 0.1173, 0.3945, 0.1113, 0.3949, 0.1186, 0.3519, 0.1174, 0.3899, 0.1655, 0.4829, 0.195, 0.5963, 0.1525, 0.6311, 0.1525, 0.6311, 0.195, 0.5963, 0.2085, 0.9999, 0.1118, 0.4018, 0.1144, 0.389, 0.1168, 0.3756, 0.1135, 0.3713, 0.1139, 0.3462, 0.1147, 0.3537, 0.1225, 0.3501, 0.1283, 0.376, 0.125, 0.3623, 0.1254, 0.3751, 0.125, 0.3623, 0.1283, 0.376, 0.1215, 0.3445, 0.1225, 0.3501, 0.125, 0.3623, 0.125, 0.3623, 0.1254, 0.3751, 0.1234, 0.3549, 0.1215, 0.3445, 0.125, 0.3623, 0.1234, 0.3549, 0.1234, 0.3549, 0.12, 0.3426, 0.1215, 0.3445, 0.1174, 0.3336, 0.1215, 0.3445, 0.12, 0.3426, 0.1254, 0.3751, 0.1283, 0.376, 0.1267, 0.3631, 0.1267, 0.3631, 0.1234, 0.3549, 0.1254, 0.3751, 0.1191, 0.3504, 0.1234, 0.3549, 0.1267, 0.3631, 0.1234, 0.3549, 0.1191, 0.3504, 0.12, 0.3426, 0.1191, 0.3504, 0.1176, 0.3395, 0.12, 0.3426, 0.1283, 0.376, 0.1176, 0.3951, 0.1212, 0.3685, 0.1166, 0.3711, 0.1212, 0.3685, 0.1176, 0.3951, 0.1212, 0.3685, 0.1166, 0.3711, 0.117, 0.3593, 0.1166, 0.3711, 0.1147, 0.3537, 0.117, 0.3593, 0.117, 0.3593, 0.1162, 0.3431, 0.1212, 0.3685, 0.117, 0.3593, 0.1147, 0.3537, 0.1162, 0.3431, 0.1267, 0.3631, 0.1283, 0.376, 0.1212, 0.3685, 0.1191, 0.3504, 0.1267, 0.3631, 0.1212, 0.3685, 0.1212, 0.3685, 0.1162, 0.3431, 0.1191, 0.3504, 0.1191, 0.3504, 0.1162, 0.3431, 0.1176, 0.3395, 0.1188, 0.3363, 0.1167, 0.352, 0.119, 0.3508, 0.1188, 0.3363, 0.1186, 0.3519, 0.119, 0.3197, 0.1172, 0.3462, 0.1168, 0.3542, 0.1167, 0.352, 0.1188, 0.3363, 0.1172, 0.3462, 0.1167, 0.352, 0.1173, 0.3945, 0.1184, 0.3561, 0.1139, 0.3462, 0.119, 0.3508, 0.1167, 0.352, 0.1168, 0.3542, 0.119, 0.3508, 0.116, 0.3648, 0.1186, 0.3519, 0.116, 0.3648, 0.1168, 0.3542, 0.1184, 0.3561, 0.1168, 0.3542, 0.116, 0.3648, 0.119, 0.3508, 0.1186, 0.4211, 0.1324, 0.4236, 0.1655, 0.4829, 0.1275, 0.4004, 0.1313, 0.4144, 0.1186, 0.4211, 0.1225, 0.3501, 0.1215, 0.3445, 0.1189, 0.333, 0.1168, 0.3403, 0.1197, 0.3491, 0.1066, 0.3252, 0.102, 0.2917, 0.09789, 0.2871, 0.09751, 0.2882, 0.102, 0.2917, 0.09424, 0.2847, 0.09789, 0.2871, 0.09789, 0.2871, 0.09424, 0.2847, 0.09429, 0.2808, 0.09789, 0.2871, 0.09429, 0.2808, 0.09751, 0.2882, 0.09424, 0.2847, 0.08637, 0.2644, 0.09429, 0.2808, 0.1041, 0.3071, 0.1022, 0.2996, 0.1084, 0.3158, 0.1084, 0.3158, 0.1022, 0.2996, 0.1034, 0.2924, 0.09828, 0.2773, 0.1084, 0.3158, 0.1034, 0.2924, 0.09751, 0.2882, 0.09808, 0.289, 0.1022, 0.2996, 0.1034, 0.2924, 0.1022, 0.2996, 0.09808, 0.289, 0.1197, 0.3491, 0.1102, 0.3064, 0.1066, 0.3252, 0.1066, 0.3252, 0.1084, 0.3158, 0.1168, 0.3403, 0.1034, 0.3027, 0.1084, 0.3158, 0.1052, 0.306, 0.103, 0.3043, 0.1034, 0.3027, 0.1052, 0.306, 0.1016, 0.3009, 0.103, 0.3043, 0.1052, 0.306, 0.09751, 0.2882, 0.09429, 0.2808, 0.09808, 0.289, 0.09808, 0.289, 0.09597, 0.2794, 0.1034, 0.2924, 0.1034, 0.2924, 0.09597, 0.2794, 0.09828, 0.2773, 0.08965, 0.2584, 0.09828, 0.2773, 0.09597, 0.2794, 0.09429, 0.2808, 0.08965, 0.2584, 0.09597, 0.2794, 0.09808, 0.289, 0.09429, 0.2808, 0.09597, 0.2794, 0.1052, 0.306, 0.1084, 0.3158, 0.104, 0.31, 0.1084, 0.3158, 0.1066, 0.3252, 0.104, 0.31, 0.104, 0.31, 0.1066, 0.3252, 0.1042, 0.3031, 0.1066, 0.3252, 0.1102, 0.3064, 0.1042, 0.3031, 0.1052, 0.306, 0.101, 0.2951, 0.1016, 0.3009, 0.09751, 0.2882, 0.1016, 0.3009, 0.101, 0.2951, 0.104, 0.31, 0.101, 0.2951, 0.1052, 0.306, 0.1042, 0.3031, 0.101, 0.2951, 0.104, 0.31, 0.102, 0.2917, 0.09751, 0.2882, 0.101, 0.2951, 0.1112, 0.3523, 0.1079, 0.3322, 0.1085, 0.3348, 0.1085, 0.3348, 0.1079, 0.3322, 0.09828, 0.2773, 0.1134, 0.3462, 0.106, 0.3267, 0.1095, 0.3411, 0.1079, 0.3322, 0.1095, 0.3411, 0.106, 0.3267, 0.1559, 0.4071, 0.1211, 0.3617, 0.1107, 0.3781, 0.1107, 0.3781, 0.1211, 0.3617, 0.1085, 0.3348, 0.1134, 0.3462, 0.1084, 0.3158, 0.106, 0.3267, 0.106, 0.3267, 0.1084, 0.3158, 0.1069, 0.3179, 0.106, 0.3267, 0.1069, 0.3179, 0.1079, 0.3322, 0.1079, 0.3322, 0.1069, 0.3179, 0.09828, 0.2773, 0.09828, 0.2773, 0.1069, 0.3179, 0.1084, 0.3158, 0.119, 0.3402, 0.1189, 0.333, 0.1102, 0.3064, 0.1215, 0.3445, 0.1114, 0.3156, 0.1189, 0.333, 0.1189, 0.333, 0.1114, 0.3156, 0.1102, 0.3064, 0.1215, 0.3445, 0.1174, 0.3336, 0.1114, 0.3156, 0.12, 0.3426, 0.1176, 0.3395, 0.1174, 0.3336, 0.1184, 0.3561, 0.1172, 0.3462, 0.1179, 0.3279, 0.1172, 0.3462, 0.1188, 0.3363, 0.1179, 0.3279, 0.1174, 0.3899, 0.1168, 0.3854, 0.1165, 0.3993, 0.116, 0.3648, 0.1174, 0.3899, 0.1186, 0.3519, 0.1168, 0.3854, 0.1184, 0.3774, 0.1173, 0.3945, 0.1173, 0.3945, 0.1184, 0.3774, 0.1184, 0.3561, 0.116, 0.3648, 0.1184, 0.3774, 0.1168, 0.3854, 0.116, 0.3648, 0.1184, 0.3561, 0.1184, 0.3774, 0.1139, 0.3462, 0.1184, 0.3561, 0.1179, 0.3279, 0.1225, 0.3501, 0.1189, 0.333, 0.1218, 0.3416, 0.1176, 0.3382, 0.1218, 0.3416, 0.1189, 0.333, 0.1188, 0.3363, 0.1207, 0.2952, 0.1179, 0.3279, 0.119, 0.3197, 0.1224, 0.3106, 0.1188, 0.3363, 0.119, 0.3197, 0.1177, 0.2903, 0.1224, 0.3106, 0.1188, 0.3363, 0.1224, 0.3106, 0.1207, 0.2952, 0.1177, 0.2903, 0.1207, 0.2952, 0.1224, 0.3106, 0.1186, 0.3519, 0.1184, 0.3424, 0.119, 0.3333, 0.118, 0.3141, 0.119, 0.3333, 0.1184, 0.3424, 0.101, 0.2951, 0.1042, 0.3031, 0.09792, 0.2918, 0.1042, 0.3031, 0.1102, 0.3064, 0.09792, 0.2918, 0.09424, 0.2847, 0.102, 0.2917, 0.101, 0.2951, 0.2268, 0.1426, 0.2086, 0.1095, 0.2268, 0.1053, 0.09424, 0.2847, 0.101, 0.2951, 0.09792, 0.2918, 0.1139, 0.3462, 0.1112, 0.3358, 0.1147, 0.3537, 0.1112, 0.3358, 0.1139, 0.3462, 0.1113, 0.3207, 0.1113, 0.3207, 0.1139, 0.3462, 0.1151, 0.3214, 0.1147, 0.3537, 0.1162, 0.3333, 0.1162, 0.3431, 0.1162, 0.3431, 0.1162, 0.3333, 0.1158, 0.3308, 0.1158, 0.3308, 0.1162, 0.3333, 0.1128, 0.3133, 0.1128, 0.3133, 0.1119, 0.3061, 0.1129, 0.2939, 0.1128, 0.3133, 0.1129, 0.2939, 0.1108, 0.295, 0.1069, 0.2867, 0.1117, 0.274, 0.1112, 0.2384, 0.1112, 0.3358, 0.1162, 0.3333, 0.1147, 0.3537, 0.1117, 0.274, 0.1015, 0.2673, 0.1112, 0.2384, 0.1117, 0.274, 0.1069, 0.2867, 0.1108, 0.295, 0.1015, 0.2673, 0.1117, 0.274, 0.1096, 0.2834, 0.1117, 0.274, 0.1129, 0.2939, 0.1096, 0.2834, 0.1096, 0.2834, 0.1129, 0.2939, 0.1097, 0.3011, 0.1129, 0.2939, 0.1119, 0.3061, 0.1097, 0.3011, 0.1119, 0.3061, 0.1136, 0.319, 0.1097, 0.3011, 0.1119, 0.3061, 0.1128, 0.3133, 0.1136, 0.319, 0.1162, 0.3333, 0.1136, 0.319, 0.1128, 0.3133, 0.1097, 0.3011, 0.1136, 0.319, 0.1136, 0.3157, 0.1136, 0.319, 0.1162, 0.3333, 0.1136, 0.3157, 0.1162, 0.3333, 0.1112, 0.3358, 0.1136, 0.3157, 0.1162, 0.3431, 0.1158, 0.3308, 0.1176, 0.3395, 0.1176, 0.3395, 0.1158, 0.3308, 0.1174, 0.3336, 0.1158, 0.3308, 0.1128, 0.3133, 0.1174, 0.3336, 0.1174, 0.3336, 0.1128, 0.3133, 0.1114, 0.3156, 0.1128, 0.3133, 0.1108, 0.295, 0.1114, 0.3156, 0.1179, 0.3279, 0.1151, 0.3214, 0.1139, 0.3462, 0.1114, 0.3156, 0.1059, 0.2998, 0.1102, 0.3064, 0.1076, 0.3037, 0.1059, 0.2998, 0.1114, 0.3156, 0.1114, 0.3156, 0.1108, 0.295, 0.1076, 0.3037, 0.09792, 0.2918, 0.1102, 0.3064, 0.1059, 0.2998, 0.1076, 0.3037, 0.1108, 0.295, 0.1069, 0.2867, 0.1069, 0.2867, 0.1059, 0.2998, 0.1076, 0.3037, 0.1059, 0.2998, 0.1069, 0.2867, 0.104, 0.2821, 0.1059, 0.2998, 0.104, 0.2821, 0.09792, 0.2918, 0.1117, 0.274, 0.1108, 0.295, 0.1129, 0.2939, 0.1023, 0.261, 0.104, 0.2821, 0.1069, 0.2867, 0.1069, 0.2867, 0.1112, 0.2384, 0.1023, 0.261, 0.1207, 0.2952, 0.1208, 0.2982, 0.1159, 0.3015, 0.1179, 0.3279, 0.1207, 0.2952, 0.1159, 0.3015, 0.1117, 0.2967, 0.1147, 0.3101, 0.1159, 0.3015, 0.1159, 0.3015, 0.1208, 0.2982, 0.1142, 0.2949, 0.1208, 0.2982, 0.1156, 0.2802, 0.1142, 0.2949, 0.1117, 0.2967, 0.1159, 0.3015, 0.1142, 0.2949, 0.1142, 0.2949, 0.1156, 0.2802, 0.1117, 0.2967, 0.1129, 0.2859, 0.1131, 0.2858, 0.1132, 0.2867, 0.1133, 0.2843, 0.1142, 0.2816, 0.1138, 0.2838, 0.1133, 0.2843, 0.1138, 0.2838, 0.1137, 0.2837, 0.1137, 0.2837, 0.1133, 0.2843, 0.1137, 0.2837, 0.1137, 0.2837, 0.1137, 0.2837, 0.1137, 0.2837, 0.1129, 0.2861, 0.1129, 0.2857, 0.1131, 0.2858, 0.1133, 0.2853, 0.1129, 0.2857, 0.1126, 0.286, 0.1129, 0.2861, 0.1131, 0.2858, 0.1133, 0.2843, 0.1129, 0.2857, 0.1133, 0.2853, 0.1131, 0.2858, 0.1132, 0.2867, 0.1131, 0.2858, 0.1133, 0.2853, 0.1133, 0.2843, 0.1131, 0.2858, 0.1129, 0.2859, 0.1133, 0.2843, 0.1129, 0.2859, 0.1142, 0.2816, 0.1156, 0.2802, 0.1142, 0.2816, 0.1129, 0.2859, 0.1117, 0.2967, 0.1156, 0.2802, 0.1129, 0.2859, 0.1129, 0.2859, 0.1132, 0.2867, 0.1117, 0.2967, 0.1132, 0.2867, 0.1133, 0.2853, 0.1117, 0.2967, 0.1126, 0.286, 0.1129, 0.2859, 0.1133, 0.2853, 0.1127, 0.286, 0.1126, 0.286, 0.1127, 0.2861, 0.1129, 0.2859, 0.1121, 0.2869, 0.1133, 0.2853, 0.1126, 0.2862, 0.1127, 0.2861, 0.1129, 0.2861, 0.1129, 0.2861, 0.1133, 0.2843, 0.1127, 0.2864, 0.1126, 0.2862, 0.1127, 0.2864, 0.1121, 0.2869, 0.1143, 0.2802, 0.1143, 0.2802, 0.1143, 0.2802, 0.1126, 0.2862, 0.1129, 0.2861, 0.1127, 0.2864, 0.1127, 0.286, 0.1129, 0.2859, 0.1126, 0.286, 0.1127, 0.2864, 0.1131, 0.2855, 0.1125, 0.2872, 0.1117, 0.2967, 0.1133, 0.2853, 0.1116, 0.2887, 0.1116, 0.2887, 0.1133, 0.2853, 0.1121, 0.2869, 0.1127, 0.286, 0.1124, 0.2863, 0.1127, 0.2859, 0.1129, 0.2859, 0.1127, 0.2859, 0.1121, 0.2869, 0.1124, 0.2863, 0.1127, 0.286, 0.1126, 0.2862, 0.1127, 0.2859, 0.1124, 0.2863, 0.1121, 0.2869, 0.1127, 0.286, 0.1127, 0.2861, 0.1126, 0.2862, 0.1125, 0.2872, 0.1121, 0.2869, 0.1127, 0.2864, 0.1116, 0.2887, 0.1121, 0.2869, 0.1125, 0.2872, 0.1116, 0.2887, 0.1119, 0.2896, 0.1117, 0.2967, 0.1125, 0.2872, 0.1125, 0.2876, 0.1116, 0.2887, 0.1119, 0.2896, 0.1116, 0.2887, 0.1125, 0.2876, 0.1125, 0.2872, 0.1131, 0.2855, 0.1125, 0.2876, 0.1124, 0.2863, 0.1126, 0.2862, 0.1121, 0.2869, 0.1143, 0.2802, 0.1143, 0.2801, 0.1143, 0.2802, 0.1143, 0.2802, 0.1143, 0.2801, 0.1143, 0.2801, 0.1143, 0.2801, 0.1143, 0.2801, 0.1143, 0.2801, 0.1143, 0.2801, 0.1143, 0.2803, 0.1143, 0.2801, 0.1143, 0.2801, 0.1143, 0.2801, 0.1143, 0.2801, 0.1143, 0.2801, 0.1143, 0.2801, 0.1143, 0.2801, 0.1182, 0.2658, 0.1194, 0.2655, 0.1207, 0.2952, 0.1194, 0.2655, 0.1169, 0.2741, 0.1207, 0.2952, 0.1155, 0.248, 0.1194, 0.2655, 0.1182, 0.2658, 0.1169, 0.2741, 0.1156, 0.2802, 0.1207, 0.2952, 0.1172, 0.2689, 0.1163, 0.2768, 0.1156, 0.2802, 0.1156, 0.2802, 0.1169, 0.2741, 0.1172, 0.2689, 0.1169, 0.2741, 0.1194, 0.2655, 0.1188, 0.2649, 0.1172, 0.2689, 0.1169, 0.2741, 0.1188, 0.2649, 0.1194, 0.2655, 0.1155, 0.248, 0.1188, 0.2649, 0.1188, 0.2649, 0.1155, 0.248, 0.1172, 0.2689, 0.1127, 0.2864, 0.1133, 0.2843, 0.1131, 0.2855, 0.1137, 0.2837, 0.1136, 0.2837, 0.1133, 0.2843, 0.1137, 0.2837, 0.1136, 0.2837, 0.1137, 0.2837, 0.1137, 0.2837, 0.1137, 0.2837, 0.1137, 0.2837, 0.1136, 0.2837, 0.1137, 0.2837, 0.1137, 0.2837, 0.1138, 0.2838, 0.1137, 0.2837, 0.1137, 0.2837, 0.1137, 0.2837, 0.1136, 0.2836, 0.1136, 0.2837, 0.1136, 0.2836, 0.1137, 0.2837, 0.1135, 0.2834, 0.1136, 0.2837, 0.1136, 0.2836, 0.1133, 0.2843, 0.1137, 0.2837, 0.1138, 0.2838, 0.1135, 0.2834, 0.1135, 0.2834, 0.1133, 0.2843, 0.1136, 0.2836, 0.1125, 0.2876, 0.1131, 0.2855, 0.1127, 0.2885, 0.1125, 0.2876, 0.1127, 0.2885, 0.1119, 0.2896, 0.1119, 0.2896, 0.1127, 0.2885, 0.1117, 0.2967, 0.1133, 0.2843, 0.1134, 0.2843, 0.1131, 0.2855, 0.1127, 0.2885, 0.1131, 0.2855, 0.1134, 0.2843, 0.1129, 0.2859, 0.1127, 0.286, 0.1127, 0.2859, 0.1126, 0.286, 0.1129, 0.2857, 0.1127, 0.2861, 0.1129, 0.2861, 0.1127, 0.2861, 0.1129, 0.2857, 0.1156, 0.2802, 0.1163, 0.2768, 0.1142, 0.2816, 0.1143, 0.2803, 0.1142, 0.2805, 0.1144, 0.2818, 0.1143, 0.2801, 0.1142, 0.2805, 0.1143, 0.2803, 0.1144, 0.2818, 0.1123, 0.2881, 0.1134, 0.2843, 0.1134, 0.2843, 0.1123, 0.2881, 0.1127, 0.2885, 0.1127, 0.2885, 0.1123, 0.2881, 0.1117, 0.2967, 0.1143, 0.2802, 0.1143, 0.2802, 0.1143, 0.2802, 0.1143, 0.2802, 0.1143, 0.2802, 0.1143, 0.2802, 0.1143, 0.2802, 0.1143, 0.2802, 0.1143, 0.2801, 0.1143, 0.2802, 0.1143, 0.2802, 0.1143, 0.2801, 0.1143, 0.2802, 0.1142, 0.2805, 0.1143, 0.2801, 0.1143, 0.2802, 0.1143, 0.2802, 0.1143, 0.2802, 0.1143, 0.2802, 0.1143, 0.2802, 0.1143, 0.2802, 0.1143, 0.2801, 0.1143, 0.2802, 0.1143, 0.2802, 0.1143, 0.2802, 0.1143, 0.2802, 0.1143, 0.2802, 0.1143, 0.2802, 0.1143, 0.2802, 0.1142, 0.2805, 0.1143, 0.2802, 0.1143, 0.2802, 0.1142, 0.2805, 0.1144, 0.2818, 0.1142, 0.2805, 0.1143, 0.2802, 0.1143, 0.2801, 0.1144, 0.2818, 0.1143, 0.2802, 0.1144, 0.2818, 0.1143, 0.2801, 0.1147, 0.2816, 0.1123, 0.2881, 0.1144, 0.2818, 0.1147, 0.2816, 0.1143, 0.2798, 0.1143, 0.2802, 0.1143, 0.2801, 0.1143, 0.2802, 0.1143, 0.2801, 0.1143, 0.2802, 0.1143, 0.2802, 0.1143, 0.2801, 0.1143, 0.2802, 0.1143, 0.2801, 0.1143, 0.2801, 0.1143, 0.2801, 0.1143, 0.2801, 0.1143, 0.2801, 0.1143, 0.2801, 0.1139, 0.2782, 0.1143, 0.2798, 0.1143, 0.2801, 0.1143, 0.2801, 0.1143, 0.2801, 0.1143, 0.2802, 0.1143, 0.2802, 0.1143, 0.2801, 0.1143, 0.2801, 0.1143, 0.2801, 0.1143, 0.2801, 0.1143, 0.2801, 0.1143, 0.2801, 0.1143, 0.2801, 0.1143, 0.2801, 0.1143, 0.2801, 0.1143, 0.2801, 0.1143, 0.2801, 0.1143, 0.2801, 0.1143, 0.2801, 0.1143, 0.2801, 0.1138, 0.2838, 0.1142, 0.2816, 0.1135, 0.2834, 0.1135, 0.2834, 0.1134, 0.2843, 0.1133, 0.2843, 0.1135, 0.2834, 0.1142, 0.2816, 0.1134, 0.2843, 0.1134, 0.2843, 0.1142, 0.2816, 0.1144, 0.2818, 0.1142, 0.2816, 0.1143, 0.2803, 0.1144, 0.2818, 0.1143, 0.2801, 0.1143, 0.2801, 0.1143, 0.2801, 0.1143, 0.2801, 0.1143, 0.2801, 0.1143, 0.2801, 0.1143, 0.2801, 0.1143, 0.2801, 0.1143, 0.2801, 0.1143, 0.2801, 0.1143, 0.2801, 0.1143, 0.2801, 0.1143, 0.2801, 0.1143, 0.2801, 0.1143, 0.2801, 0.1143, 0.2801, 0.1143, 0.2802, 0.1143, 0.2798, 0.1143, 0.2798, 0.1139, 0.2782, 0.1143, 0.2801, 0.1143, 0.2801, 0.1139, 0.2782, 0.1144, 0.2781, 0.1147, 0.2816, 0.1143, 0.2801, 0.1144, 0.2781, 0.1113, 0.2703, 0.1144, 0.2781, 0.1139, 0.2782, 0.1151, 0.3214, 0.1117, 0.2967, 0.1113, 0.3207, 0.1117, 0.2967, 0.1151, 0.3214, 0.1147, 0.3101, 0.1117, 0.2967, 0.1065, 0.287, 0.1136, 0.3157, 0.1123, 0.2881, 0.1065, 0.287, 0.1117, 0.2967, 0.1097, 0.3011, 0.1136, 0.3157, 0.1065, 0.287, 0.1136, 0.3157, 0.1113, 0.3207, 0.1117, 0.2967, 0.1159, 0.3015, 0.1147, 0.3101, 0.1179, 0.3279, 0.1151, 0.3214, 0.1179, 0.3279, 0.1147, 0.3101, 0.1136, 0.3157, 0.1112, 0.3358, 0.1113, 0.3207, 0.1147, 0.2816, 0.1065, 0.287, 0.1123, 0.2881, 0.1096, 0.2834, 0.1097, 0.3011, 0.1065, 0.287, 0.1015, 0.2673, 0.1096, 0.2834, 0.1065, 0.287, 0.1065, 0.287, 0.1147, 0.2816, 0.1015, 0.2673, 0.1015, 0.2673, 0.1147, 0.2816, 0.1116, 0.268, 0.1144, 0.2781, 0.1116, 0.268, 0.1147, 0.2816, 0.1144, 0.2781, 0.1113, 0.2703, 0.1116, 0.268, 0.1076, 0.2431, 0.1088, 0.2379, 0.1073, 0.2383, 0.1055, 0.2398, 5.631e-05, 0.2307, 0.02382, 0.2188, 0.06695, 0.2388, 0.07483, 0.2599, 0.1284, 0.2458, 0.1402, 0.228, 0.1596, 0.2234, 0.1549, 0.2376, 0.1055, 0.2398, 0.1073, 0.2383, 0.1049, 0.2398, 0.1035, 0.2394, 0.07483, 0.2599, 0.06695, 0.2388, 0.07279, 0.2519, 0.07915, 0.2594, 0.1549, 0.2376, 0.1596, 0.2234, 0.1678, 0.2235, 0.16, 0.2398, 0.1035, 0.2394, 0.1049, 0.2398, 0.1041, 0.2239, 0.1041, 0.2356, 0.1155, 0.2719, 0.1159, 0.2726, 0.1169, 0.2685, 0.1157, 0.2679, 0.07915, 0.2594, 0.07279, 0.2519, 0.08653, 0.2692, 0.08893, 0.2773, 0.11, 0.2817, 0.1104, 0.2801, 0.1118, 0.2806, 0.1041, 0.2356, 0.1041, 0.2239, 0.1042, 0.222, 0.1044, 0.2255, 0.08893, 0.2773, 0.08653, 0.2692, 0.09236, 0.2786, 0.09476, 0.2818, 0.1118, 0.2806, 0.1104, 0.2801, 0.1109, 0.2793, 0.112, 0.2789, 0.1044, 0.2255, 0.1042, 0.222, 0.1042, 0.2225, 0.1033, 0.2212, 0.112, 0.2789, 0.1109, 0.2793, 0.1106, 0.2789, 0.1109, 0.2784, 0.1033, 0.2212, 0.1042, 0.2225, 0.1033, 0.2161, 0.1021, 0.2181, 0.1109, 0.2784, 0.1106, 0.2789, 0.1103, 0.2787, 0.1104, 0.2785, 0.1021, 0.2181, 0.1033, 0.2161, 0.09747, 0.1987, 0.09909, 0.2013, 0.1104, 0.2785, 0.1103, 0.2787, 0.1103, 0.2786, 0.1103, 0.2785, 0.09909, 0.2013, 0.09747, 0.1987, 0.09455, 0.177, 0.09594, 0.1832, 0.1103, 0.2785, 0.1103, 0.2786, 0.1102, 0.2786, 0.1102, 0.2785, 0.1151, 0.2765, 0.1147, 0.2786, 0.1149, 0.2765, 0.1154, 0.2756, 0.09594, 0.1832, 0.09337, 0.1758, 0.09728, 0.1694, 0.09575, 0.1717, 0.1102, 0.2785, 0.1102, 0.2786, 0.1102, 0.2786, 0.1102, 0.2785, 0.1169, 0.2698, 0.1162, 0.2758, 0.1167, 0.2716, 0.116, 0.2687, 0.09575, 0.1717, 0.09728, 0.1694, 0.09011, 0.1484, 0.1016, 0.1644, 0.1102, 0.2785, 0.1102, 0.2786, 0.1101, 0.2785, 0.1103, 0.2784, 0.1143, 0.2649, 0.1137, 0.263, 0.1162, 0.2758, 0.1169, 0.2698, 0.1016, 0.1644, 0.09011, 0.1484, 0.1128, 0.152, 0.1148, 0.1753, 0.116, 0.2687, 0.1167, 0.2716, 0.1159, 0.2734, 0.1155, 0.2721, 0.1157, 0.2679, 0.1169, 0.2685, 0.1157, 0.2564, 0.1131, 0.2604, 0.1103, 0.2784, 0.1101, 0.2785, 0.1097, 0.2785, 0.1104, 0.2782, 0.1148, 0.1753, 0.1128, 0.152, 0.1414, 0.207, 0.1196, 0.2054, 0.1143, 0.2482, 0.1142, 0.2529, 0.1114, 0.2412, 0.1107, 0.2397, 0.1104, 0.2782, 0.1097, 0.2785, 0.1093, 0.2785, 0.1105, 0.2777, 0.1196, 0.2054, 0.1414, 0.207, 0.1409, 0.2279, 0.1226, 0.2303, 0.1154, 0.2756, 0.1149, 0.2765, 0.1159, 0.2726, 0.1155, 0.2719, 0.1155, 0.2721, 0.1159, 0.2734, 0.1147, 0.2786, 0.1151, 0.2765, 0.1107, 0.2397, 0.1114, 0.2412, 0.1088, 0.2379, 0.1117, 0.2414, 0.1105, 0.2777, 0.1093, 0.2785, 0.1066, 0.2766, 0.1049, 0.2734, 0.1226, 0.2303, 0.1409, 0.2279, 0.1402, 0.228, 0.1284, 0.2458, 0.09337, 0.1758, 0.08876, 0.1708, 0.09683, 0.1614, 0.09728, 0.1694, 0.1162, 0.2758, 0.1148, 0.2767, 0.1165, 0.2736, 0.1167, 0.2716, 0.09728, 0.1694, 0.09683, 0.1614, 0.07106, 0.1191, 0.09011, 0.1484, 0.1137, 0.263, 0.1122, 0.2643, 0.1148, 0.2767, 0.1162, 0.2758, 0.09011, 0.1484, 0.07106, 0.1191, 0.06958, 0.1295, 0.1128, 0.152, 0.1169, 0.2685, 0.1178, 0.268, 0.1164, 0.2572, 0.1157, 0.2564, 0.1128, 0.152, 0.1497, 0.1649, 0.1493, 0.2068, 0.1414, 0.207, 0.1157, 0.2564, 0.1164, 0.2572, 0.1133, 0.2458, 0.1114, 0.2412, 0.1414, 0.207, 0.1493, 0.2068, 0.1407, 0.2277, 0.1409, 0.2279, 0.1114, 0.2412, 0.1133, 0.2458, 0.1089, 0.2327, 0.1088, 0.2379, 0.1103, 0.2787, 0.1106, 0.2789, 0.1102, 0.2789, 0.1409, 0.2279, 0.1407, 0.2277, 0.1418, 0.2224, 0.1402, 0.228, 0.1088, 0.2379, 0.1089, 0.2327, 0.1075, 0.2386, 0.1073, 0.2383, 0.06571, 0.1949, 0.07892, 0.2449, 0.07279, 0.2519, 0.1402, 0.228, 0.1418, 0.2224, 0.1562, 0.2071, 0.1596, 0.2234, 0.1073, 0.2383, 0.1075, 0.2386, 0.1054, 0.2415, 0.1049, 0.2398, 0.07279, 0.2519, 0.06695, 0.2388, 0.06571, 0.1949, 0.1596, 0.2234, 0.1562, 0.2071, 0.1686, 0.1644, 0.1678, 0.2235, 0.1049, 0.2398, 0.1054, 0.2415, 0.1036, 0.2158, 0.1041, 0.2239, 0.02382, 0.2188, 0.06571, 0.1949, 0.06695, 0.2388, 0.1095, 0.2794, 0.1104, 0.2801, 0.1089, 0.2807, 0.1041, 0.2239, 0.1036, 0.2158, 0.1045, 0.2206, 0.1042, 0.222, 0.02382, 0.2188, 0.03245, 0.1594, 0.06571, 0.1949, 0.1159, 0.2734, 0.1145, 0.2754, 0.1142, 0.2795, 0.1147, 0.2786, 0.1102, 0.2792, 0.1102, 0.2789, 0.1106, 0.2789, 0.1042, 0.222, 0.1045, 0.2206, 0.1049, 0.221, 0.1042, 0.2225, 0.1167, 0.2716, 0.1165, 0.2736, 0.1145, 0.2754, 0.1159, 0.2734, 0.1106, 0.2789, 0.1109, 0.2793, 0.1102, 0.2792, 0.1042, 0.2225, 0.1049, 0.221, 0.1052, 0.2142, 0.1033, 0.2161, 0.1159, 0.2726, 0.1169, 0.2722, 0.1178, 0.268, 0.1169, 0.2685, 0.1104, 0.2801, 0.1102, 0.2792, 0.1109, 0.2793, 0.1033, 0.2161, 0.1052, 0.2142, 0.09775, 0.1979, 0.09747, 0.1987, 0.1149, 0.2765, 0.1151, 0.2791, 0.1169, 0.2722, 0.1159, 0.2726, 0.1095, 0.2794, 0.1102, 0.2792, 0.1104, 0.2801, 0.09747, 0.1987, 0.09775, 0.1979, 0.08876, 0.1708, 0.09455, 0.177, 0.1147, 0.2786, 0.1142, 0.2795, 0.1151, 0.2791, 0.1149, 0.2765, 0.1151, 0.2765, 0.1154, 0.2756, 0.1155, 0.2721, 0.1154, 0.2756, 0.1155, 0.2719, 0.1155, 0.2721, 0.1157, 0.2679, 0.1155, 0.2721, 0.1155, 0.2719, 0.1155, 0.2721, 0.1157, 0.2679, 0.116, 0.2687, 0.1142, 0.2816, 0.1142, 0.2795, 0.1143, 0.2803, 0.1143, 0.2801, 0.1143, 0.2803, 0.1143, 0.2793, 0.1143, 0.2803, 0.1142, 0.2795, 0.1143, 0.2793, 0.1139, 0.2782, 0.1143, 0.2801, 0.1143, 0.2793, 0.1141, 0.2781, 0.1139, 0.2782, 0.1143, 0.2793, 0.1143, 0.2793, 0.1142, 0.2795, 0.1141, 0.2781, 0.1142, 0.2795, 0.1145, 0.2754, 0.1141, 0.2781, 0.1142, 0.2795, 0.1142, 0.2816, 0.1151, 0.2791, 0.1142, 0.2816, 0.1163, 0.2768, 0.1151, 0.2791, 0.1151, 0.2791, 0.1163, 0.2768, 0.1169, 0.2722, 0.1163, 0.2768, 0.1172, 0.2689, 0.1169, 0.2722, 0.1169, 0.2722, 0.1172, 0.2689, 0.1178, 0.268, 0.1169, 0.2698, 0.116, 0.2687, 0.1143, 0.2649, 0.1157, 0.2679, 0.1143, 0.2649, 0.116, 0.2687, 0.1131, 0.2604, 0.1143, 0.2649, 0.1157, 0.2679, 0.1143, 0.2649, 0.1131, 0.2604, 0.1137, 0.263, 0.1137, 0.263, 0.1131, 0.2604, 0.1122, 0.2643, 0.1165, 0.2736, 0.1148, 0.2767, 0.1145, 0.2754, 0.1141, 0.2781, 0.1145, 0.2754, 0.1148, 0.2767, 0.1141, 0.2781, 0.1148, 0.2767, 0.1139, 0.2782, 0.1148, 0.2767, 0.1122, 0.2643, 0.1113, 0.2703, 0.1113, 0.2703, 0.1139, 0.2782, 0.1148, 0.2767, 0.1107, 0.2397, 0.1117, 0.2414, 0.1143, 0.2482, 0.1155, 0.248, 0.1133, 0.2458, 0.1164, 0.2572, 0.2118, 0.1808, 0.2118, 0.1919, 0.2086, 0.1906, 0.1075, 0.2386, 0.1089, 0.2327, 0.1054, 0.2415, 0.1133, 0.2458, 0.1155, 0.248, 0.1089, 0.2327, 0.1049, 0.221, 0.1045, 0.2206, 0.1052, 0.2142, 0.1045, 0.2206, 0.1036, 0.2158, 0.1052, 0.2142, 0.1054, 0.2415, 0.1089, 0.2327, 0.1036, 0.2158, 0.1155, 0.248, 0.1071, 0.2262, 0.1089, 0.2327, 0.1089, 0.2327, 0.1071, 0.2262, 0.1036, 0.2158, 0.2141, 0.1653, 0.2156, 0.1807, 0.2086, 0.1739, 0.2156, 0.1807, 0.2141, 0.1653, 0.2156, 0.1684, 0.1076, 0.2431, 0.1055, 0.2398, 0.1035, 0.2394, 0.1113, 0.2703, 0.1122, 0.2643, 0.1116, 0.268, 0.1122, 0.2643, 0.1131, 0.2604, 0.1116, 0.268, 0.1116, 0.268, 0.1131, 0.2604, 0.1015, 0.2673, 0.1131, 0.2604, 0.1064, 0.2485, 0.1015, 0.2673, 0.1015, 0.2673, 0.1064, 0.2485, 0.1035, 0.2394, 0.1041, 0.2356, 0.1015, 0.2673, 0.1035, 0.2394, 0.1015, 0.2673, 0.1041, 0.2356, 0.1112, 0.2384, 0.1041, 0.2356, 0.1044, 0.2255, 0.1112, 0.2384, 0.1052, 0.2142, 0.1036, 0.2158, 0.09775, 0.1979, 0.08876, 0.1708, 0.09775, 0.1979, 0.1036, 0.2158, 0.1033, 0.2212, 0.1112, 0.2384, 0.1044, 0.2255, 0.1021, 0.2181, 0.1053, 0.219, 0.1033, 0.2212, 0.1112, 0.2384, 0.1033, 0.2212, 0.1053, 0.219, 0.09909, 0.2013, 0.1053, 0.219, 0.1021, 0.2181, 0.1028, 0.2156, 0.1053, 0.219, 0.09909, 0.2013, 0.1053, 0.219, 0.1028, 0.2156, 0.1112, 0.2384, 0.09594, 0.1832, 0.1101, 0.2078, 0.09909, 0.2013, 0.1028, 0.2156, 0.09909, 0.2013, 0.1101, 0.2078, 0.09575, 0.1717, 0.1101, 0.2078, 0.09594, 0.1832, 0.1016, 0.1644, 0.1101, 0.2078, 0.09575, 0.1717, 0.1148, 0.1753, 0.1101, 0.2078, 0.1016, 0.1644, 0.1028, 0.2156, 0.1101, 0.2078, 0.1112, 0.2384, 0.1196, 0.2054, 0.1101, 0.2078, 0.1148, 0.1753, 0.1226, 0.2303, 0.1101, 0.2078, 0.1196, 0.2054, 0.1101, 0.2078, 0.1226, 0.2303, 0.1112, 0.2384, 0.09683, 0.1614, 0.08876, 0.1708, 0.07106, 0.1191, 0.1071, 0.2262, 0.09932, 0.2062, 0.1036, 0.2158, 0.1036, 0.2158, 0.09932, 0.2062, 0.08876, 0.1708, 0.114, 0.2422, 0.1086, 0.2256, 0.1155, 0.248, 0.1071, 0.2262, 0.1155, 0.248, 0.1086, 0.2256, 0.09932, 0.2062, 0.1071, 0.2262, 0.1086, 0.2256, 0.1196, 0.2465, 0.1102, 0.2061, 0.114, 0.2422, 0.1086, 0.2256, 0.114, 0.2422, 0.1102, 0.2061, 0.1206, 0.1701, 0.1102, 0.2061, 0.1196, 0.2465, 0.1086, 0.2256, 0.1102, 0.2061, 0.09932, 0.2062, 0.09932, 0.2062, 0.1102, 0.2061, 0.08876, 0.1708, 0.1093, 0.121, 0.08876, 0.1708, 0.1036, 0.1649, 0.1102, 0.2061, 0.1036, 0.1649, 0.08876, 0.1708, 0.1102, 0.2061, 0.1206, 0.1701, 0.1036, 0.1649, 0.1036, 0.1649, 0.1206, 0.1701, 0.1093, 0.121, 0.2086, 0.1952, 0.2094, 0.192, 0.2094, 0.1983, 0.08876, 0.1708, 0.1093, 0.121, 0.07106, 0.1191, 0.1093, 0.121, 0.06745, 5.631e-05, 0.07106, 0.1191, 0.1206, 0.1701, 0.06745, 5.631e-05, 0.1093, 0.121, 0.1407, 0.2277, 0.1493, 0.2068, 0.1418, 0.2224, 0.1418, 0.2224, 0.1493, 0.2068, 0.1562, 0.2071, 0.1493, 0.2068, 0.1497, 0.1649, 0.1562, 0.2071, 0.1562, 0.2071, 0.1497, 0.1649, 0.2085, 0.1871, 0.1549, 0.2376, 0.16, 0.2398, 0.1284, 0.2458, 0.1172, 0.2675, 0.1175, 0.2755, 0.1135, 0.2758, 0.1095, 0.2832, 0.1135, 0.2758, 0.1175, 0.2755, 0.1103, 0.2784, 0.1104, 0.2785, 0.1103, 0.2785, 0.1104, 0.2785, 0.1103, 0.2784, 0.1104, 0.2782, 0.1104, 0.2785, 0.1104, 0.2782, 0.1109, 0.2784, 0.1104, 0.2782, 0.1105, 0.2777, 0.1109, 0.2784, 0.1109, 0.2784, 0.1105, 0.2777, 0.112, 0.2789, 0.1135, 0.2758, 0.112, 0.2789, 0.1105, 0.2777, 0.1105, 0.2777, 0.1049, 0.2734, 0.1135, 0.2758, 0.1049, 0.2734, 0.1172, 0.2675, 0.1135, 0.2758, 0.1102, 0.2786, 0.1102, 0.2787, 0.1101, 0.2786, 0.1101, 0.2786, 0.1102, 0.2787, 0.1101, 0.2786, 0.1103, 0.2787, 0.1102, 0.2789, 0.1102, 0.2787, 0.1102, 0.2787, 0.1102, 0.2789, 0.1101, 0.2786, 0.1098, 0.2788, 0.1101, 0.2786, 0.1102, 0.2789, 0.1097, 0.2792, 0.1098, 0.2788, 0.1102, 0.2789, 0.1102, 0.2789, 0.1102, 0.2792, 0.1097, 0.2792, 0.1102, 0.2792, 0.1095, 0.2794, 0.1097, 0.2792, 0.1097, 0.2792, 0.1095, 0.2794, 0.1075, 0.2795, 0.1095, 0.2794, 0.1089, 0.2807, 0.1075, 0.2795, 0.2223, 0.1431, 0.2159, 0.1427, 0.2179, 0.1533, 0.2159, 0.1427, 0.2138, 0.155, 0.2179, 0.1533, 0.2159, 0.1427, 0.2111, 0.149, 0.2138, 0.155, 0.2111, 0.149, 0.2086, 0.1552, 0.2138, 0.155, 0.2138, 0.155, 0.2086, 0.1552, 0.2223, 0.1652, 0.06958, 0.1295, 0.03245, 0.1594, 0.03252, 0.1289, 0.03245, 0.1594, 0.06958, 0.1295, 0.05155, 0.1525, 0.06958, 0.1295, 0.07106, 0.1191, 0.05155, 0.1525, 0.06571, 0.1949, 0.03245, 0.1594, 0.05155, 0.1525, 0.1023, 0.261, 0.1112, 0.2384, 0.1226, 0.2303, 0.1226, 0.2303, 0.1284, 0.2458, 0.1023, 0.261, 0.1284, 0.2458, 0.1172, 0.2675, 0.1023, 0.261, 0.1049, 0.2734, 0.1023, 0.261, 0.1172, 0.2675, 0.1049, 0.2734, 0.07483, 0.2599, 0.1023, 0.261, 0.07915, 0.2594, 0.1023, 0.261, 0.07483, 0.2599, 0.08893, 0.2773, 0.1023, 0.261, 0.07915, 0.2594, 0.1023, 0.261, 0.08893, 0.2773, 0.104, 0.2821, 0.09792, 0.2918, 0.104, 0.2821, 0.08893, 0.2773, 0.08893, 0.2773, 0.09476, 0.2818, 0.09792, 0.2918, 0.09236, 0.2786, 0.09792, 0.2918, 0.09476, 0.2818, 0.09251, 0.2791, 0.09792, 0.2918, 0.09236, 0.2786, 0.09792, 0.2918, 0.09251, 0.2791, 0.09424, 0.2847, 0.08637, 0.2644, 0.09424, 0.2847, 0.09251, 0.2791, 0.09251, 0.2791, 0.0843, 0.2615, 0.08637, 0.2644, 0.09429, 0.2808, 0.08637, 0.2644, 0.08965, 0.2584, 0.0843, 0.2615, 0.07892, 0.2449, 0.08637, 0.2644, 0.08637, 0.2644, 0.07892, 0.2449, 0.08965, 0.2584, 0.08965, 0.2584, 0.07892, 0.2449, 0.07635, 0.2036, 0.07892, 0.2449, 0.06571, 0.1949, 0.07635, 0.2036, 0.07635, 0.2036, 0.06745, 5.631e-05, 0.1206, 0.1701, 0.05155, 0.1525, 0.07272, 0.1358, 0.06571, 0.1949, 0.05155, 0.1525, 0.07106, 0.1191, 0.07272, 0.1358, 0.07635, 0.2036, 0.06571, 0.1949, 0.07272, 0.1358, 0.06745, 5.631e-05, 0.07272, 0.1358, 0.07106, 0.1191, 0.06745, 5.631e-05, 0.07635, 0.2036, 0.07272, 0.1358, 0.11, 0.2817, 0.1089, 0.2807, 0.1104, 0.2801, 0.1106, 0.2789, 0.1103, 0.2787, 0.1103, 0.2787, 0.1103, 0.2786, 0.1103, 0.2787, 0.1103, 0.2787, 0.1103, 0.2787, 0.1102, 0.2787, 0.1103, 0.2786, 0.1102, 0.2786, 0.1103, 0.2786, 0.1102, 0.2787, 0.1103, 0.2786, 0.1102, 0.2786, 0.1102, 0.2786, 0.1102, 0.2786, 0.1102, 0.2786, 0.1102, 0.2786, 0.1102, 0.2786, 0.1101, 0.2786, 0.1102, 0.2786, 0.1102, 0.2786, 0.1101, 0.2786, 0.1101, 0.2785, 0.1101, 0.2786, 0.1101, 0.2786, 0.1101, 0.2785, 0.1098, 0.2788, 0.1101, 0.2785, 0.1101, 0.2786, 0.1101, 0.2785, 0.1098, 0.2788, 0.1097, 0.2785, 0.1093, 0.2785, 0.1097, 0.2785, 0.1098, 0.2788, 0.1098, 0.2788, 0.1097, 0.2792, 0.1093, 0.2785, 0.1093, 0.2785, 0.1075, 0.2795, 0.1066, 0.2766, 0.1075, 0.2795, 0.1093, 0.2785, 0.1097, 0.2792, 0.0843, 0.2615, 0.07279, 0.2519, 0.07892, 0.2449, 0.07279, 0.2519, 0.0843, 0.2615, 0.08653, 0.2692, 0.09236, 0.2786, 0.08653, 0.2692, 0.0843, 0.2615, 0.0843, 0.2615, 0.09251, 0.2791, 0.09236, 0.2786])
me_icosphere.materials.append(mat_dots)
me_icosphere.use_remesh_fix_poles = True
me_icosphere.use_remesh_preserve_attributes = False
me_icosphere.update()
me_plane_008 = bpy.data.meshes.new('Plane.008')
me_plane_008.from_pydata([(-26.9, -25.0, 0.0), (0.0, -25.0, 0.0), (-26.9, 25.0, 0.0), (0.0, 25.0, 0.0), (26.9, -25.0, 0.0), (26.9, 25.0, 0.0)], [], [(0, 1, 3, 2), (4, 5, 3, 1)])
_uv = me_plane_008.uv_layers.new(name='UVMap')
_uv.uv.foreach_set('vector', [0.0, 0.0, 1.0, 0.0, 1.0, 1.0, 0.0, 1.0, 0.0, 0.0, 0.0, 1.0, 1.0, 1.0, 1.0, 0.0])
me_plane_008.materials.append(mat_door_frame)
me_plane_008.update()
me_plane_009 = bpy.data.meshes.new('Plane.009')
me_plane_009.from_pydata([(-25.0, -23.66, -1.977e-08), (29.04, -23.66, 1.413e-07), (-25.0, 33.04, -1.186e-07), (29.04, 33.04, 4.244e-08)], [], [(0, 1, 3, 2)])
_uv = me_plane_009.uv_layers.new(name='UVMap')
_uv.uv.foreach_set('vector', [0.0, 0.0, 1.0, 0.0, 1.0, 1.0, 0.0, 1.0])
me_plane_009.materials.append(mat_stone_003)
me_plane_009.update()
me_plane_010 = bpy.data.meshes.new('Plane.010')
me_plane_010.from_pydata([(-25.0, -23.66, -1.977e-08), (29.04, -23.66, 1.413e-07), (-25.0, 33.04, -1.186e-07), (29.04, 33.04, 4.244e-08)], [], [(0, 1, 3, 2)])
_uv = me_plane_010.uv_layers.new(name='UVMap')
_uv.uv.foreach_set('vector', [0.0, 0.0, 1.0, 0.0, 1.0, 1.0, 0.0, 1.0])
me_plane_010.materials.append(mat_stone_004)
me_plane_010.update()
me_plane_002 = bpy.data.meshes.new('Plane.002')
me_plane_002.from_pydata([(-0.9605, -1.05, 1.411), (0.9605, -1.05, 1.411), (-1.258, 0.8218, 1.664), (1.258, 0.8218, 1.664), (-0.9605, -5.936, 47.02), (0.9605, -5.936, 47.02), (-1.258, -5.07, 56.65), (1.258, -5.07, 56.65)], [], [(0, 1, 3, 2), (3, 1, 5, 7), (2, 6, 4, 0)])
_uv = me_plane_002.uv_layers.new(name='UVMap')
_uv.uv.foreach_set('vector', [0.07722, 0.06937, 0.8506, 0.07758, 0.9741, 0.9895, 0.004548, 0.9994, 0.05728, 0.06446, 0.06748, 0.9009, 0.9061, 0.9451, 0.9313, 0.03982, 0.05409, 0.1005, 0.9265, 0.1214, 0.9377, 0.9429, 0.07915, 0.8942])
me_plane_002.materials.append(mat_roof_tiles)
me_plane_002.update()

# ---- objects
ob_wall = bpy.data.objects.new('Wall', me_plane)
ob_soil = bpy.data.objects.new('Soil', me_plane_001)
ob_door = bpy.data.objects.new('Door', me_plane_003)
ob_step = bpy.data.objects.new('Step', me_cube_001)
ob_tiles_mid = bpy.data.objects.new('Tiles Mid', me_cube_002)
ob_tiles_front = bpy.data.objects.new('Tiles Front', me_cube_003)
ob_tiles_r = bpy.data.objects.new('Tiles R', me_cube_004)
ob_tiles_l = bpy.data.objects.new('Tiles L', me_cube_005)
ob_crystal_support = bpy.data.objects.new('Crystal Support', me_cylinder)
ob_crystal = bpy.data.objects.new('Crystal', me_icosphere)
ob_door_frame = bpy.data.objects.new('Door Frame', me_plane_008)
ob_wall_r = bpy.data.objects.new('Wall R', me_plane_009)
ob_wall_l = bpy.data.objects.new('Wall L', me_plane_010)
ob_roof = bpy.data.objects.new('Roof', me_plane_002)

# ---- transforms, parenting, visibility, modifiers, constraints
ob_wall.location = (0.0, 30.0, 12.75)
ob_wall.rotation_euler = (1.571, 0.0, 0.0)
ob_wall.scale = (1.358, 0.5298, 0.9713)
ob_soil.location = (0.0, 0.0, 0.0)
ob_soil.scale = (2.055, 1.6, 1.0)
ob_door.location = (0.0, 30.0, 12.15)
ob_door.rotation_euler = (1.571, 0.0, 0.0)
ob_door.scale = (1.358, 0.4614, 0.9713)
ob_step.location = (0.0, 32.45, 0.0)
ob_step.scale = (6.837, 3.878, 0.7454)
ob_tiles_mid.location = (0.0, 0.0, -0.175)
ob_tiles_mid.scale = (2.0, 40.47, 0.2815)
ob_tiles_front.location = (0.0, 0.0, -0.1912)
ob_tiles_front.rotation_euler = (0.0, -0.0, -1.571)
ob_tiles_front.scale = (2.0, 50.0, 0.2815)
ob_tiles_r.location = (35.82, 0.0, -0.175)
ob_tiles_r.scale = (2.0, 40.47, 0.2815)
ob_tiles_l.location = (-35.82, 0.0, -0.175)
ob_tiles_l.scale = (2.0, 40.47, 0.2815)
ob_crystal_support.location = (0.0, 30.59, 16.44)
ob_crystal_support.rotation_euler = (1.571, -0.1745, -0.0)
ob_crystal_support.scale = (2.676, 2.676, 1.066)
ob_crystal.location = (0.0, 28.28, 16.41)
ob_crystal.rotation_euler = (0.5645, 1.188e-16, 3.444e-17)
ob_crystal.scale = (2.342, 2.342, 2.342)
_vg = ob_crystal.vertex_groups.new(name='Group')
ob_door_frame.location = (0.0, 29.79, 6.309)
ob_door_frame.rotation_euler = (1.571, 0.0, 0.0)
ob_door_frame.scale = (0.2507, 0.2766, 0.2507)
ob_wall_r.location = (-50.0, -4.063, 12.46)
ob_wall_r.rotation_euler = (1.571, 0.0, 1.571)
ob_wall_r.scale = (1.481, 0.5477, 1.622)
ob_wall_l.location = (50.0, -4.063, 12.46)
ob_wall_l.rotation_euler = (1.571, 0.0, 1.571)
ob_wall_l.scale = (1.481, 0.5477, 1.622)
ob_roof.location = (0.0, 35.0, 34.74)
ob_roof.rotation_euler = (0.7854, -0.0, 0.0)
ob_roof.scale = (49.71, 9.333, 1.0)

# ---- collection membership
col_stage.objects.link(ob_wall)
col_stage.objects.link(ob_soil)
col_stage.objects.link(ob_door)
col_stage.objects.link(ob_step)
col_stage.objects.link(ob_tiles_mid)
col_stage.objects.link(ob_tiles_front)
col_stage.objects.link(ob_tiles_r)
col_stage.objects.link(ob_tiles_l)
col_stage.objects.link(ob_crystal_support)
col_stage.objects.link(ob_crystal)
col_stage.objects.link(ob_door_frame)
col_stage.objects.link(ob_wall_r)
col_stage.objects.link(ob_wall_l)
col_stage.objects.link(ob_roof)

# ---- scene / render settings (as saved in the file)
scene.frame_start = 1; scene.frame_end = 250; scene.frame_set(1)
scene.render.engine = 'BLENDER_EEVEE_NEXT'
bpy.context.view_layer.update()

# ---- added for rendering (the .blend has no active camera): camera
cam_auto = bpy.data.cameras.new('AutoCamera')
cam_auto.lens = 50.0
cam_auto.sensor_width = 36.0
cam_auto.clip_end = 2803.52
ob_auto_camera = bpy.data.objects.new('AutoCamera', cam_auto)
scene.collection.objects.link(ob_auto_camera)
ob_auto_camera.location = (159.746, -193.578, 166.187)
ob_auto_camera.rotation_euler = (1.09748, -7.21219e-08, 0.694738)
scene.camera = ob_auto_camera
bpy.context.view_layer.update()
